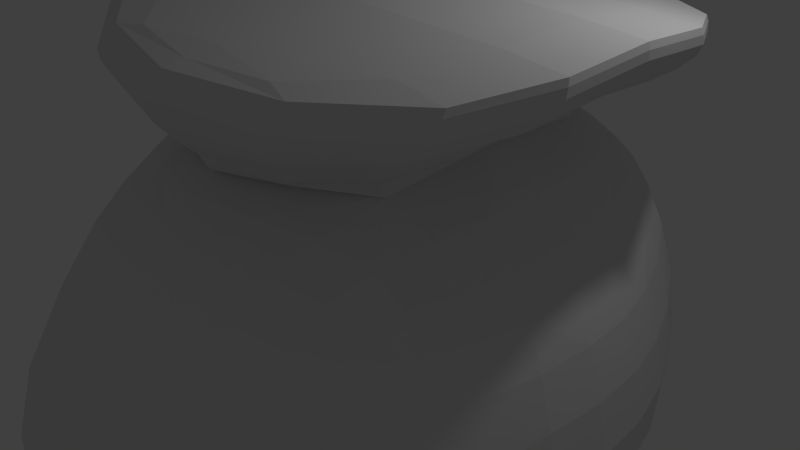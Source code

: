 # Source: Sack.blend  (saved by Blender 2.76.0; exported with 4.5.12 LTS)
import bpy
from mathutils import Matrix  # noqa: F401  (used for matrix-valued properties, if any)

bpy.ops.wm.read_factory_settings(use_empty=True)
scene = bpy.context.scene
scene.name = 'Scene'

# ---- collections
col_collection_1 = bpy.data.collections.new('Collection 1'); scene.collection.children.link(col_collection_1)

# ---- world
world_world = bpy.data.worlds.new('World'); scene.world = world_world
world_world.color = (0.05088, 0.05088, 0.05088)
world_world.use_sun_shadow = False
world_world.sun_shadow_jitter_overblur = 0.0
world_world.cycles.sampling_method = 'MANUAL'
world_world.cycles.sample_map_resolution = 256

# ---- cameras
cam_camera = bpy.data.cameras.new('Camera')
cam_camera.clip_end = 100.0
cam_camera.lens = 35.0
cam_camera.sensor_width = 32.0
cam_camera.sensor_height = 18.0
cam_camera.ortho_scale = 7.314
cam_camera.dof.focus_distance = 0.0
cam_camera.dof.aperture_fstop = 128.0

# ---- lights
light_lamp = bpy.data.lights.new('Lamp', 'POINT')
light_lamp.transmission_factor = 0.0
light_lamp.cutoff_distance = 30.0
light_lamp.energy = 100.0
light_lamp.shadow_buffer_clip_start = 1.001
light_lamp.shadow_soft_size = 0.1
light_lamp.shadow_maximum_resolution = 0.006
light_lamp.use_absolute_resolution = True
light_lamp.cycles.use_multiple_importance_sampling = False

# ---- meshes
me_cube_001 = bpy.data.meshes.new('Cube.001')
me_cube_001.from_pydata([(-0.8051, -0.1693, -0.08471), (-0.6674, -0.5855, -0.09853), (-0.5552, -0.4598, 0.2212), (-0.6571, -0.1571, 0.2107), (-0.8051, 0.1693, -0.08471), (-0.6571, 0.1571, 0.2107), (-0.5561, 0.4378, 0.2457), (-0.6552, 0.4804, -0.003831), (-0.8051, 0.1693, -0.2906), (-0.6836, 0.4798, -0.231), (-0.6083, 0.4342, -0.4474), (-0.6874, 0.1571, -0.5064), (-0.8051, -0.1694, -0.2907), (-0.6874, -0.1703, -0.5184), (-0.6241, -0.5548, -0.5674), (-0.6982, -0.5865, -0.331), (-0.1847, 0.8788, 0.1794), (-0.4624, 0.7463, 0.1285), (-0.411, 0.6539, 0.3888), (-0.1596, 0.7571, 0.4725), (0.144, 0.8788, 0.1794), (0.1351, 0.7571, 0.4543), (0.4046, 0.6625, 0.4076), (0.4533, 0.7571, 0.136), (0.1423, 0.8612, -0.1782), (0.4574, 0.7453, -0.1843), (0.4067, 0.6228, -0.3973), (0.1377, 0.7066, -0.4437), (-0.18, 0.8612, -0.1782), (-0.1495, 0.7064, -0.4628), (-0.4342, 0.6178, -0.4342), (-0.482, 0.7329, -0.1763), (0.7786, 0.1693, 0.08209), (0.671, 0.4891, 0.08672), (0.5915, 0.4479, 0.3512), (0.6799, 0.1605, 0.3303), (0.7786, -0.1693, 0.08209), (0.6917, -0.1525, 0.3303), (0.613, -0.4399, 0.3283), (0.6726, -0.5703, 0.004794), (0.7976, -0.1693, -0.2034), (0.6983, -0.59, -0.2936), (0.6295, -0.5542, -0.5143), (0.7026, -0.1697, -0.4534), (0.7976, 0.1693, -0.2034), (0.7026, 0.1571, -0.4419), (0.614, 0.4342, -0.3963), (0.6859, 0.4851, -0.1911), (0.1724, -0.9331, 0.0776), (0.4685, -0.8222, 0.03232), (0.444, -0.6288, 0.3622), (0.1703, -0.7107, 0.4158), (-0.1726, -0.9331, 0.0776), (-0.1457, -0.7078, 0.4329), (-0.3868, -0.627, 0.3565), (-0.446, -0.8256, 0.02393), (-0.1751, -0.9806, -0.3072), (-0.4805, -0.8628, -0.3083), (-0.449, -0.7712, -0.581), (-0.1547, -0.8628, -0.6106), (0.1748, -0.9806, -0.3072), (0.174, -0.8628, -0.591), (0.4507, -0.7712, -0.5418), (0.4841, -0.8628, -0.3122), (-0.1352, -0.1693, -0.7597), (-0.1357, -0.5924, -0.7749), (-0.4285, -0.5563, -0.7285), (-0.4457, -0.1717, -0.6893), (-0.1352, 0.1693, -0.7597), (-0.4457, 0.1571, -0.6761), (-0.4171, 0.4342, -0.6026), (-0.1325, 0.4798, -0.659), (0.192, 0.1693, -0.7483), (0.1645, 0.4798, -0.6344), (0.4302, 0.4342, -0.542), (0.4912, 0.1571, -0.6306), (0.192, -0.1693, -0.7483), (0.4912, -0.1708, -0.6431), (0.4576, -0.5554, -0.6656), (0.184, -0.5911, -0.7484), (0.2433, -0.2229, 0.6367), (0.2073, -0.5343, 0.5491), (0.5004, -0.4352, 0.4893), (0.5581, -0.1525, 0.5379), (0.238, 0.2266, 0.6459), (0.541, 0.1605, 0.5379), (0.4499, 0.4522, 0.5187), (0.1815, 0.5586, 0.5856), (-0.1958, 0.2266, 0.6422), (-0.1667, 0.5594, 0.6015), (-0.4192, 0.4478, 0.4937), (-0.4684, 0.1571, 0.5244), (-0.1958, -0.2229, 0.6329), (-0.4684, -0.1571, 0.5244), (-0.4095, -0.4342, 0.4784), (-0.159, -0.5334, 0.5624), (0.4907, -0.1705, 0.6613), (-0.4003, -0.1705, 0.6536), (-0.1836, 0.4633, 0.6362), (-0.1801, -0.4557, 0.6082), (0.48, 0.1606, 0.6613), (-0.4003, 0.1606, 0.6536), (0.2531, -0.4557, 0.6121), (0.2452, 0.4633, 0.6403), (0.5215, -0.1811, 0.6911), (-0.3998, -0.1811, 0.6832), (-0.1749, 0.4691, 0.6637), (0.5104, 0.1613, 0.6911), (0.2758, -0.4723, 0.6408), (-0.1721, -0.4723, 0.6369), (-0.3998, 0.1613, 0.6832), (0.2673, 0.4685, 0.6677), (-0.18, -0.4971, 0.6673), (-0.4235, 0.1733, 0.7155), (0.2899, 0.4924, 0.6979), (0.5621, -0.193, 0.724), (-0.4235, -0.193, 0.7155), (-0.1828, 0.4937, 0.6943), (0.5502, 0.1733, 0.724), (0.2992, -0.4971, 0.6715), (0.639, 0.2025, 0.7665), (0.3468, -0.5578, 0.7196), (-0.2084, -0.5578, 0.7354), (-0.4893, 0.2025, 0.799), (0.3357, 0.5512, 0.7454), (0.6527, -0.2223, 0.766), (-0.4893, -0.2223, 0.799), (-0.211, 0.5522, 0.7611), (-0.5365, -0.2516, 0.9051), (-0.2193, 0.6081, 0.8462), (0.7462, 0.2318, 0.8285), (0.4127, -0.6185, 0.7879), (-0.2185, -0.6185, 0.8254), (-0.5365, 0.2318, 0.9051), (0.3982, 0.6075, 0.8098), (0.7618, -0.2516, 0.8275), (0.4412, 0.614, 0.8674), (0.8115, -0.2553, 0.8877), (-0.5069, -0.2553, 0.9665), (-0.184, 0.614, 0.9045), (0.7957, 0.2355, 0.8888), (0.457, -0.6263, 0.8478), (-0.184, -0.6263, 0.886), (-0.5069, 0.2355, 0.9665), (-0.1433, -0.6037, 0.9229), (-0.4519, 0.2247, 1.001), (0.4542, 0.5914, 0.9059), (0.8081, -0.2444, 0.9254), (-0.4519, -0.2444, 1.001), (-0.1433, 0.5914, 0.9414), (0.793, 0.2247, 0.9265), (0.4693, -0.6037, 0.8865), (0.181, 0.2187, 0.9762), (0.1678, 0.5352, 0.9375), (0.1884, -0.2385, 0.9757), (0.1777, -0.55, 0.9245), (-0.7535, -0.3637, -0.09696), (-0.6171, -0.5357, 0.04701), (-0.6192, -0.3124, 0.2038), (-0.7576, -0.1632, 0.03776), (-0.7576, 0.1632, 0.03776), (-0.6192, 0.3049, 0.2106), (-0.613, 0.4613, 0.1153), (-0.7533, 0.3315, -0.06756), (-0.7604, 0.3315, -0.2727), (-0.6618, 0.4598, -0.3419), (-0.6552, 0.3049, -0.4831), (-0.7652, 0.1632, -0.3988), (-0.7652, -0.1662, -0.4016), (-0.6599, -0.3727, -0.5488), (-0.6772, -0.5723, -0.4504), (-0.7613, -0.3743, -0.312), (-0.3463, 0.8331, 0.1638), (-0.434, 0.7108, 0.2725), (-0.3038, 0.7201, 0.4527), (-0.1752, 0.8331, 0.343), (0.1385, 0.8331, 0.3385), (0.2699, 0.7201, 0.4335), (0.429, 0.7201, 0.2908), (0.2953, 0.8331, 0.1653), (0.2936, 0.8178, -0.1767), (0.4314, 0.6901, -0.3067), (0.266, 0.6732, -0.4224), (0.1363, 0.7902, -0.3264), (-0.1639, 0.7895, -0.3309), (-0.303, 0.6719, -0.4555), (-0.4604, 0.6807, -0.3103), (-0.3467, 0.8179, -0.1757), (0.7358, 0.3315, 0.0798), (0.6335, 0.4708, 0.2302), (0.641, 0.3087, 0.3343), (0.7339, 0.164, 0.2193), (0.7369, -0.162, 0.2193), (0.6635, -0.3026, 0.3309), (0.6336, -0.5005, 0.1868), (0.7358, -0.3611, 0.05285), (0.7554, -0.3705, -0.233), (0.6725, -0.5734, -0.4126), (0.6726, -0.3721, -0.4865), (0.7633, -0.1664, -0.3335), (0.7633, 0.1632, -0.3306), (0.668, 0.3049, -0.4219), (0.6575, 0.4612, -0.3037), (0.7548, 0.3315, -0.1973), (0.3328, -0.8922, 0.06217), (0.4443, -0.7198, 0.2277), (0.3219, -0.6796, 0.3934), (0.1665, -0.8176, 0.2801), (-0.1604, -0.8157, 0.2854), (-0.2808, -0.6745, 0.4143), (-0.4095, -0.7248, 0.211), (-0.3273, -0.8932, 0.06001), (-0.339, -0.9364, -0.3043), (-0.4716, -0.827, -0.4508), (-0.3134, -0.827, -0.6031), (-0.1669, -0.9364, -0.4705), (0.1715, -0.9364, -0.4656), (0.3224, -0.827, -0.5688), (0.4689, -0.827, -0.442), (0.3397, -0.9364, -0.3053), (-0.1319, -0.3741, -0.7613), (-0.2923, -0.5764, -0.7631), (-0.4348, -0.3716, -0.7138), (-0.2955, -0.1664, -0.7311), (-0.2955, 0.1632, -0.7282), (-0.43, 0.3049, -0.6452), (-0.285, 0.4598, -0.6428), (-0.1314, 0.3315, -0.7202), (0.1821, 0.3315, -0.7055), (0.298, 0.4598, -0.5969), (0.4674, 0.3049, -0.5959), (0.3477, 0.1632, -0.7026), (0.3477, -0.1652, -0.7045), (0.4766, -0.3719, -0.6645), (0.3289, -0.5748, -0.7144), (0.1865, -0.3709, -0.7435), (0.2356, -0.4209, 0.5991), (0.3785, -0.4746, 0.5347), (0.5391, -0.3028, 0.5217), (0.447, -0.1745, 0.6262), (0.4362, 0.1748, 0.6281), (0.5043, 0.3114, 0.5285), (0.3345, 0.4933, 0.5638), (0.2242, 0.4336, 0.6235), (-0.1857, 0.4334, 0.6232), (-0.3177, 0.492, 0.5762), (-0.4455, 0.3079, 0.5026), (-0.3756, 0.1742, 0.6201), (-0.3756, -0.1754, 0.6182), (-0.4451, -0.3049, 0.5004), (-0.3068, -0.4732, 0.5487), (-0.1829, -0.4207, 0.5987), (-0.8195, 3.353e-08, -0.08167), (-0.6696, 2.98e-08, 0.2193), (-0.8157, 0.1723, -0.1848), (-0.6795, 0.4884, -0.1175), (-0.8195, 1.49e-08, -0.2936), (-0.6999, 0.0, -0.5149), (-0.8157, -0.1723, -0.1848), (-0.6936, -0.5948, -0.2147), (-0.01214, 0.8941, 0.1826), (-0.006068, 0.7705, 0.468), (0.1472, 0.8941, -0.001404), (0.4681, 0.7705, -0.03177), (-0.01075, 0.8757, -0.1813), (0.004627, 0.7189, -0.4581), (-0.1879, 0.8941, -0.001404), (-0.485, 0.7581, -0.02737), (0.7929, 7.451e-09, 0.08512), (0.6972, 0.005368, 0.3305), (0.8034, -0.1723, -0.06444), (0.7021, -0.5978, -0.1594), (0.8119, 3.725e-09, -0.2064), (0.7151, -3.725e-09, -0.4505), (0.8034, 0.1723, -0.06444), (0.6933, 0.497, -0.06046), (-8.087e-05, -0.9463, 0.08171), (0.008025, -0.7209, 0.4287), (-0.1783, -0.9954, -0.1322), (-0.4742, -0.8757, -0.1581), (-0.0001457, -0.9954, -0.3103), (0.01259, -0.8757, -0.6057), (0.178, -0.9954, -0.1322), (0.4886, -0.8757, -0.1616), (-0.1382, 0.0, -0.774), (-0.4543, -3.725e-09, -0.6885), (0.02938, 0.1723, -0.7674), (0.02316, 0.4884, -0.6549), (0.1951, -3.725e-09, -0.7626), (0.4998, -3.725e-09, -0.643), (0.02938, -0.1723, -0.7674), (0.02754, -0.599, -0.7685), (0.245, 0.0009346, 0.658), (0.5584, 0.005368, 0.542), (0.01814, 0.2584, 0.6442), (0.008335, 0.6004, 0.5974), (-0.1988, 0.0009346, 0.6542), (-0.477, 2.608e-08, 0.5369), (0.01946, -0.2527, 0.6303), (0.01775, -0.569, 0.5518), (-0.556, -0.6909, -0.5697), (-0.6023, -0.7602, -0.3277), (-0.553, -0.7298, -0.0337), (-0.4746, -0.5604, 0.2817), (-0.486, -0.4199, 0.3706), (-0.5464, -0.1541, 0.3882), (-0.5464, 0.1541, 0.3882), (-0.4915, 0.4288, 0.3764), (-0.4877, 0.5575, 0.3091), (-0.5514, 0.6224, 0.07282), (-0.5863, 0.6142, -0.1896), (-0.5377, 0.54, -0.4232), (-0.5258, 0.4199, -0.5377), (-0.5787, 0.1541, -0.6024), (-0.5787, -0.1744, -0.6209), (-0.5416, -0.5515, -0.6722), (-0.4035, 0.5682, 0.4668), (-0.1515, 0.6588, 0.5595), (0.1455, 0.6594, 0.5334), (0.404, 0.5741, 0.4842), (0.5181, 0.5712, 0.3778), (0.5864, 0.6381, 0.1045), (0.5958, 0.6295, -0.1898), (0.5306, 0.5432, -0.3819), (0.402, 0.54, -0.4737), (0.1471, 0.6071, -0.5441), (-0.1384, 0.6071, -0.5739), (-0.4157, 0.54, -0.5362), (0.5329, 0.4357, 0.4477), (0.6158, 0.1591, 0.4312), (0.6348, -0.1472, 0.4312), (0.5771, -0.4205, 0.4198), (0.5399, -0.5524, 0.3348), (0.583, -0.723, 0.001836), (0.6069, -0.7602, -0.3223), (0.5557, -0.6909, -0.5271), (0.5617, -0.5512, -0.6059), (0.6128, -0.1728, -0.5578), (0.6128, 0.1541, -0.5408), (0.5419, 0.4199, -0.4737), (0.462, -0.5432, 0.4392), (0.1831, -0.6218, 0.4917), (-0.1403, -0.6205, 0.5141), (-0.383, -0.54, 0.4395), (-0.4298, -0.6909, -0.6865), (-0.1433, -0.7602, -0.7255), (0.1797, -0.7602, -0.6946), (0.4433, -0.6909, -0.6219), (0.2667, -0.4647, 0.6259), (0.508, -0.1768, 0.6756), (0.4972, 0.1595, 0.6756), (0.2585, 0.4642, 0.6534), (-0.1763, 0.4645, 0.6493), (-0.3969, 0.1595, 0.6678), (-0.3969, -0.1768, 0.6678), (-0.1733, -0.4647, 0.622), (0.4252, -0.3246, 0.6349), (0.4942, -0.004945, 0.6754), (-0.4065, -0.004945, 0.6677), (-0.3391, -0.3246, 0.6282), (0.02885, 0.5315, 0.6422), (-0.3393, 0.319, 0.6337), (0.03214, -0.5155, 0.6006), (0.4099, 0.3199, 0.6415), (0.2851, -0.4818, 0.6563), (0.5374, -0.1857, 0.7074), (0.526, 0.1659, 0.7074), (0.2762, 0.4775, 0.6828), (-0.1776, 0.4784, 0.679), (-0.4087, 0.1659, 0.6992), (-0.4087, -0.1857, 0.6992), (-0.1749, -0.4818, 0.6522), (0.4537, -0.3395, 0.664), (0.5251, -0.00989, 0.7057), (-0.4062, -0.00989, 0.6977), (-0.3365, -0.3395, 0.657), (0.04433, 0.5365, 0.6694), (-0.3366, 0.3234, 0.6622), (0.4375, 0.3238, 0.6697), (0.04734, -0.5323, 0.6293), (0.3194, -0.5213, 0.6911), (0.5993, -0.2047, 0.7429), (0.5867, 0.1849, 0.743), (0.3095, 0.516, 0.7174), (-0.1931, 0.5175, 0.7189), (-0.4489, 0.1849, 0.7446), (-0.4489, -0.2047, 0.7446), (-0.1902, -0.5213, 0.6918), (-0.3558, -0.3606, 0.6879), (0.0548, -0.5575, 0.6598), (-0.3559, 0.3442, 0.693), (-0.4304, -0.00989, 0.7311), (0.472, 0.3442, 0.7006), (0.05174, 0.561, 0.6996), (0.4895, -0.3606, 0.6953), (0.5659, -0.00989, 0.7396), (0.3787, -0.5943, 0.7531), (0.7108, -0.2399, 0.794), (0.696, 0.2201, 0.7949), (0.366, 0.5854, 0.7773), (-0.2237, 0.586, 0.8076), (-0.5251, 0.2201, 0.859), (-0.5251, -0.2399, 0.859), (-0.2221, -0.5943, 0.7846), (0.6579, -0.00989, 0.7839), (0.5471, 0.3949, 0.7422), (0.06356, -0.6193, 0.7181), (0.5677, -0.4124, 0.7367), (-0.4119, -0.4124, 0.7647), (-0.4119, 0.3947, 0.7694), (-0.4965, -0.00989, 0.8173), (0.06017, 0.6205, 0.7565), (0.4412, -0.6295, 0.8206), (0.798, -0.2569, 0.8606), (0.7821, 0.2371, 0.8617), (0.4256, 0.6173, 0.8407), (-0.204, 0.6178, 0.8782), (-0.5287, 0.2371, 0.9399), (-0.5287, -0.2569, 0.9399), (-0.2038, -0.6295, 0.859), (-0.5441, -0.00989, 0.9262), (-0.4494, -0.4641, 0.864), (0.08697, 0.676, 0.8297), (-0.4494, 0.4462, 0.8686), (0.7683, -0.00989, 0.8476), (0.6408, 0.4462, 0.8039), (0.0907, -0.6811, 0.7974), (0.6641, -0.4641, 0.7977), (0.4648, -0.6155, 0.8697), (0.8118, -0.2501, 0.9092), (0.7963, 0.2303, 0.9102), (0.4493, 0.6032, 0.8892), (-0.1626, 0.6032, 0.9255), (-0.4787, 0.2303, 0.9863), (-0.4787, -0.2501, 0.9863), (-0.1626, -0.6155, 0.9071), (0.6886, 0.4528, 0.8638), (0.1261, 0.6807, 0.8861), (0.7124, -0.4708, 0.8575), (0.8181, -0.00989, 0.9082), (-0.5146, -0.00989, 0.988), (-0.4185, -0.4708, 0.9249), (-0.4185, 0.4528, 0.9295), (0.13, -0.689, 0.8576), (0.3978, -0.5841, 0.903), (0.6504, -0.24, 0.9448), (0.6374, 0.2202, 0.9457), (0.3842, 0.5712, 0.9209), (-0.05633, 0.5712, 0.947), (-0.2806, 0.2202, 1.0), (-0.2788, -0.24, 1.0), (-0.05388, -0.5841, 0.9299), (-0.3674, -0.4515, 0.9608), (0.1568, -0.6661, 0.8954), (-0.3674, 0.4336, 0.9654), (-0.4592, -0.00989, 1.021), (0.6907, 0.4336, 0.9025), (0.153, 0.6575, 0.9234), (0.7133, -0.4515, 0.8964), (0.8144, -0.00989, 0.945), (0.1727, 0.4122, 0.9474), (0.1878, -0.00989, 0.9953), (0.1844, -0.4307, 0.9435), (-0.7078, -0.3482, 0.02444), (-0.7078, 0.319, 0.05112), (-0.7257, 0.319, -0.3787), (-0.7277, -0.3699, -0.4264), (-0.3276, 0.7903, 0.3221), (0.2818, 0.7903, 0.3202), (0.2764, 0.7523, -0.3156), (-0.3231, 0.7511, -0.3232), (0.6926, 0.3195, 0.2173), (0.6984, -0.3261, 0.2095), (0.7249, -0.3692, -0.3647), (0.7232, 0.319, -0.318), (0.3188, -0.7821, 0.2591), (-0.3033, -0.7809, 0.2615), (-0.3284, -0.8949, -0.4616), (0.3297, -0.8949, -0.4533), (-0.2887, -0.3704, -0.7445), (-0.287, 0.319, -0.6932), (0.3293, 0.319, -0.6626), (0.337, -0.3652, -0.7089), (0.43, -0.334, 0.6009), (0.4082, 0.3394, 0.6092), (-0.3605, 0.3379, 0.6013), (-0.3595, -0.3341, 0.5952), (-0.7713, 3.546e-08, 0.04371), (-0.7671, 0.3375, -0.168), (-0.7788, 7.401e-09, -0.4048), (-0.7675, -0.3745, -0.2019), (-0.01062, 0.8477, 0.346), (0.303, 0.8477, -0.008995), (-0.00533, 0.803, -0.3334), (-0.3564, 0.8477, -0.008109), (0.7488, 0.001342, 0.2231), (0.7603, -0.3744, -0.09721), (0.7769, 2.364e-11, -0.3365), (0.7599, 0.3375, -0.06349), (0.002006, -0.8282, 0.2893), (-0.3413, -0.9505, -0.1387), (0.003038, -0.9505, -0.4732), (0.3447, -0.9505, -0.1395), (-0.3015, -4.56e-09, -0.7419), (0.02782, 0.3375, -0.7247), (0.3536, -4.798e-09, -0.7163), (0.02885, -0.3754, -0.7612), (0.4587, 0.000205, 0.6493), (0.01659, 0.5189, 0.6288), (-0.3916, -0.0006007, 0.6427), (0.01984, -0.4952, 0.5879), (-0.5918, -0.7317, -0.4536), (-0.5056, -0.6447, 0.1377), (-0.5205, -0.2976, 0.373), (-0.5205, 0.2983, 0.3735), (-0.5158, 0.5965, 0.2003), (-0.5723, 0.5805, -0.3107), (-0.5547, 0.2976, -0.5754), (-0.5617, -0.3769, -0.6558), (-0.2935, 0.618, 0.5409), (0.2803, 0.6187, 0.5114), (0.5533, 0.6107, 0.2567), (0.5657, 0.5905, -0.2986), (0.2711, 0.5795, -0.514), (-0.2902, 0.5795, -0.567), (0.5792, 0.3036, 0.4363), (0.6156, -0.2941, 0.4302), (0.5481, -0.6301, 0.1967), (0.5864, -0.7317, -0.4377), (0.5922, -0.3749, -0.5906), (0.5843, 0.2976, -0.5132), (0.3405, -0.5853, 0.4721), (-0.275, -0.5829, 0.5002), (-0.3002, -0.7317, -0.7183), (0.3218, -0.7317, -0.6636), (-0.8302, 2.34e-08, -0.1848), (-0.01214, 0.9096, -0.001404), (0.8179, 4.584e-09, -0.06444), (-0.0001457, -1.01, -0.1322), (0.02938, 0.0, -0.7819), (0.01913, 0.001402, 0.6552), (-0.5902, -0.7713, -0.195), (-0.5572, 2.823e-08, 0.399), (-0.5811, 0.6319, -0.06133), (-0.5895, -5.093e-10, -0.6132), (0.0007948, 0.6787, 0.5497), (0.6067, 0.6487, -0.05372), (0.01542, 0.6179, -0.564), (0.6349, 0.008052, 0.4294), (0.6103, -0.7713, -0.1846), (0.6236, -5.093e-09, -0.5516), (0.01447, -0.6383, 0.5037), (0.02275, -0.7713, -0.7152), (-0.5121, -0.6511, -0.6496), (-0.447, -0.503, 0.3713), (-0.4952, 0.5015, -0.5005), (-0.4616, 0.52, 0.3868), (0.5229, -0.6511, -0.5897), (0.5288, -0.5039, 0.4021), (0.494, 0.5016, -0.4426), (0.4873, 0.5298, 0.4412), (0.4414, -0.3329, 0.6488), (0.4257, 0.3202, 0.655), (-0.3349, 0.3195, 0.6473), (-0.3348, -0.3329, 0.642), (0.5116, -0.008654, 0.6899), (0.0392, 0.5322, 0.6551), (-0.4032, -0.008654, 0.6821), (0.04228, -0.5246, 0.6143), (0.4678, -0.3476, 0.6797), (0.451, 0.3316, 0.6852), (-0.3438, 0.3313, 0.6777), (-0.3437, -0.3476, 0.6725), (0.5411, -0.00989, 0.7224), (0.04744, 0.5457, 0.6845), (-0.4153, -0.00989, 0.7142), (0.05046, -0.542, 0.6447), (0.5219, -0.3813, 0.7134), (0.5032, 0.3644, 0.7187), (-0.3772, 0.3645, 0.7197), (-0.3771, -0.3813, 0.7147), (0.6035, -0.00989, 0.7594), (0.05629, 0.5851, 0.7215), (-0.456, -0.00989, 0.7612), (0.05946, -0.5822, 0.6819), (0.618, -0.4435, 0.7648), (0.5958, 0.4256, 0.7708), (-0.442, 0.4256, 0.825), (-0.442, -0.4435, 0.8204), (0.7168, -0.00989, 0.8133), (0.06866, 0.6546, 0.7952), (-0.5324, -0.00989, 0.8791), (0.07225, -0.6565, 0.7595), (0.6982, -0.4735, 0.8303), (0.6743, 0.4556, 0.8365), (-0.4398, 0.4556, 0.9027), (-0.4398, -0.4735, 0.8981), (0.8046, -0.00989, 0.8812), (0.1083, 0.6849, 0.8604), (-0.5365, -0.00989, 0.9615), (0.1122, -0.6923, 0.8305), (0.7147, -0.4616, 0.8795), (0.6915, 0.4437, 0.8857), (-0.3922, 0.4437, 0.9501), (-0.3922, -0.4616, 0.9455), (0.8183, -0.00989, 0.9292), (0.1409, 0.6695, 0.9071), (-0.4862, -0.00989, 1.007), (0.1447, -0.678, 0.8791), (0.5795, -0.4411, 0.9153), (0.5598, 0.423, 0.9208), (-0.2204, 0.423, 0.9672), (-0.2175, -0.4411, 0.9627), (0.6549, -0.00989, 0.9641), (0.1606, 0.6091, 0.9311), (-0.2843, -0.00989, 1.02), (0.1666, -0.62, 0.9088)], [], [(0, 156, 463, 159), (0, 159, 487, 252), (0, 252, 535, 258), (0, 258, 490, 156), (1, 157, 463, 156), (1, 156, 490, 259), (1, 259, 541, 302), (1, 302, 512, 157), (2, 158, 463, 157), (2, 157, 512, 303), (2, 303, 554, 304), (2, 304, 513, 158), (3, 159, 463, 158), (3, 158, 513, 305), (3, 305, 542, 253), (3, 253, 487, 159), (4, 160, 464, 163), (4, 163, 488, 254), (4, 254, 535, 252), (4, 252, 487, 160), (5, 161, 464, 160), (5, 160, 487, 253), (5, 253, 542, 306), (5, 306, 514, 161), (6, 162, 464, 161), (6, 161, 514, 307), (6, 307, 556, 308), (6, 308, 515, 162), (7, 163, 464, 162), (7, 162, 515, 309), (7, 309, 543, 255), (7, 255, 488, 163), (8, 164, 465, 167), (8, 167, 489, 256), (8, 256, 535, 254), (8, 254, 488, 164), (9, 165, 465, 164), (9, 164, 488, 255), (9, 255, 543, 310), (9, 310, 516, 165), (10, 166, 465, 165), (10, 165, 516, 311), (10, 311, 555, 312), (10, 312, 517, 166), (11, 167, 465, 166), (11, 166, 517, 313), (11, 313, 544, 257), (11, 257, 489, 167), (12, 168, 466, 171), (12, 171, 490, 258), (12, 258, 535, 256), (12, 256, 489, 168), (13, 169, 466, 168), (13, 168, 489, 257), (13, 257, 544, 314), (13, 314, 518, 169), (14, 170, 466, 169), (14, 169, 518, 315), (14, 315, 553, 300), (14, 300, 511, 170), (15, 171, 466, 170), (15, 170, 511, 301), (15, 301, 541, 259), (15, 259, 490, 171), (16, 172, 467, 175), (16, 175, 491, 260), (16, 260, 536, 266), (16, 266, 494, 172), (17, 173, 467, 172), (17, 172, 494, 267), (17, 267, 543, 309), (17, 309, 515, 173), (18, 174, 467, 173), (18, 173, 515, 308), (18, 308, 556, 316), (18, 316, 519, 174), (19, 175, 467, 174), (19, 174, 519, 317), (19, 317, 545, 261), (19, 261, 491, 175), (20, 176, 468, 179), (20, 179, 492, 262), (20, 262, 536, 260), (20, 260, 491, 176), (21, 177, 468, 176), (21, 176, 491, 261), (21, 261, 545, 318), (21, 318, 520, 177), (22, 178, 468, 177), (22, 177, 520, 319), (22, 319, 560, 320), (22, 320, 521, 178), (23, 179, 468, 178), (23, 178, 521, 321), (23, 321, 546, 263), (23, 263, 492, 179), (24, 180, 469, 183), (24, 183, 493, 264), (24, 264, 536, 262), (24, 262, 492, 180), (25, 181, 469, 180), (25, 180, 492, 263), (25, 263, 546, 322), (25, 322, 522, 181), (26, 182, 469, 181), (26, 181, 522, 323), (26, 323, 559, 324), (26, 324, 523, 182), (27, 183, 469, 182), (27, 182, 523, 325), (27, 325, 547, 265), (27, 265, 493, 183), (28, 184, 470, 187), (28, 187, 494, 266), (28, 266, 536, 264), (28, 264, 493, 184), (29, 185, 470, 184), (29, 184, 493, 265), (29, 265, 547, 326), (29, 326, 524, 185), (30, 186, 470, 185), (30, 185, 524, 327), (30, 327, 555, 311), (30, 311, 516, 186), (31, 187, 470, 186), (31, 186, 516, 310), (31, 310, 543, 267), (31, 267, 494, 187), (32, 188, 471, 191), (32, 191, 495, 268), (32, 268, 537, 274), (32, 274, 498, 188), (33, 189, 471, 188), (33, 188, 498, 275), (33, 275, 546, 321), (33, 321, 521, 189), (34, 190, 471, 189), (34, 189, 521, 320), (34, 320, 560, 328), (34, 328, 525, 190), (35, 191, 471, 190), (35, 190, 525, 329), (35, 329, 548, 269), (35, 269, 495, 191), (36, 192, 472, 195), (36, 195, 496, 270), (36, 270, 537, 268), (36, 268, 495, 192), (37, 193, 472, 192), (37, 192, 495, 269), (37, 269, 548, 330), (37, 330, 526, 193), (38, 194, 472, 193), (38, 193, 526, 331), (38, 331, 558, 332), (38, 332, 527, 194), (39, 195, 472, 194), (39, 194, 527, 333), (39, 333, 549, 271), (39, 271, 496, 195), (40, 196, 473, 199), (40, 199, 497, 272), (40, 272, 537, 270), (40, 270, 496, 196), (41, 197, 473, 196), (41, 196, 496, 271), (41, 271, 549, 334), (41, 334, 528, 197), (42, 198, 473, 197), (42, 197, 528, 335), (42, 335, 557, 336), (42, 336, 529, 198), (43, 199, 473, 198), (43, 198, 529, 337), (43, 337, 550, 273), (43, 273, 497, 199), (44, 200, 474, 203), (44, 203, 498, 274), (44, 274, 537, 272), (44, 272, 497, 200), (45, 201, 474, 200), (45, 200, 497, 273), (45, 273, 550, 338), (45, 338, 530, 201), (46, 202, 474, 201), (46, 201, 530, 339), (46, 339, 559, 323), (46, 323, 522, 202), (47, 203, 474, 202), (47, 202, 522, 322), (47, 322, 546, 275), (47, 275, 498, 203), (48, 204, 475, 207), (48, 207, 499, 276), (48, 276, 538, 282), (48, 282, 502, 204), (49, 205, 475, 204), (49, 204, 502, 283), (49, 283, 549, 333), (49, 333, 527, 205), (50, 206, 475, 205), (50, 205, 527, 332), (50, 332, 558, 340), (50, 340, 531, 206), (51, 207, 475, 206), (51, 206, 531, 341), (51, 341, 551, 277), (51, 277, 499, 207), (52, 208, 476, 211), (52, 211, 500, 278), (52, 278, 538, 276), (52, 276, 499, 208), (53, 209, 476, 208), (53, 208, 499, 277), (53, 277, 551, 342), (53, 342, 532, 209), (54, 210, 476, 209), (54, 209, 532, 343), (54, 343, 554, 303), (54, 303, 512, 210), (55, 211, 476, 210), (55, 210, 512, 302), (55, 302, 541, 279), (55, 279, 500, 211), (56, 212, 477, 215), (56, 215, 501, 280), (56, 280, 538, 278), (56, 278, 500, 212), (57, 213, 477, 212), (57, 212, 500, 279), (57, 279, 541, 301), (57, 301, 511, 213), (58, 214, 477, 213), (58, 213, 511, 300), (58, 300, 553, 344), (58, 344, 533, 214), (59, 215, 477, 214), (59, 214, 533, 345), (59, 345, 552, 281), (59, 281, 501, 215), (60, 216, 478, 219), (60, 219, 502, 282), (60, 282, 538, 280), (60, 280, 501, 216), (61, 217, 478, 216), (61, 216, 501, 281), (61, 281, 552, 346), (61, 346, 534, 217), (62, 218, 478, 217), (62, 217, 534, 347), (62, 347, 557, 335), (62, 335, 528, 218), (63, 219, 478, 218), (63, 218, 528, 334), (63, 334, 549, 283), (63, 283, 502, 219), (64, 220, 479, 223), (64, 223, 503, 284), (64, 284, 539, 290), (64, 290, 506, 220), (65, 221, 479, 220), (65, 220, 506, 291), (65, 291, 552, 345), (65, 345, 533, 221), (66, 222, 479, 221), (66, 221, 533, 344), (66, 344, 553, 315), (66, 315, 518, 222), (67, 223, 479, 222), (67, 222, 518, 314), (67, 314, 544, 285), (67, 285, 503, 223), (68, 224, 480, 227), (68, 227, 504, 286), (68, 286, 539, 284), (68, 284, 503, 224), (69, 225, 480, 224), (69, 224, 503, 285), (69, 285, 544, 313), (69, 313, 517, 225), (70, 226, 480, 225), (70, 225, 517, 312), (70, 312, 555, 327), (70, 327, 524, 226), (71, 227, 480, 226), (71, 226, 524, 326), (71, 326, 547, 287), (71, 287, 504, 227), (72, 228, 481, 231), (72, 231, 505, 288), (72, 288, 539, 286), (72, 286, 504, 228), (73, 229, 481, 228), (73, 228, 504, 287), (73, 287, 547, 325), (73, 325, 523, 229), (74, 230, 481, 229), (74, 229, 523, 324), (74, 324, 559, 339), (74, 339, 530, 230), (75, 231, 481, 230), (75, 230, 530, 338), (75, 338, 550, 289), (75, 289, 505, 231), (76, 232, 482, 235), (76, 235, 506, 290), (76, 290, 539, 288), (76, 288, 505, 232), (77, 233, 482, 232), (77, 232, 505, 289), (77, 289, 550, 337), (77, 337, 529, 233), (78, 234, 482, 233), (78, 233, 529, 336), (78, 336, 557, 347), (78, 347, 534, 234), (79, 235, 482, 234), (79, 234, 534, 346), (79, 346, 552, 291), (79, 291, 506, 235), (80, 236, 483, 239), (80, 239, 507, 292), (80, 292, 540, 298), (80, 298, 510, 236), (81, 237, 483, 236), (81, 236, 510, 299), (81, 299, 551, 341), (81, 341, 531, 237), (82, 238, 483, 237), (82, 237, 531, 340), (82, 340, 558, 331), (82, 331, 526, 238), (83, 239, 483, 238), (83, 238, 526, 330), (83, 330, 548, 293), (83, 293, 507, 239), (84, 240, 484, 243), (84, 243, 508, 294), (84, 294, 540, 292), (84, 292, 507, 240), (85, 241, 484, 240), (85, 240, 507, 293), (85, 293, 548, 329), (85, 329, 525, 241), (86, 242, 484, 241), (86, 241, 525, 328), (86, 328, 560, 319), (86, 319, 520, 242), (87, 243, 484, 242), (87, 242, 520, 318), (87, 318, 545, 295), (87, 295, 508, 243), (88, 244, 485, 247), (88, 247, 509, 296), (88, 296, 540, 294), (88, 294, 508, 244), (89, 245, 485, 244), (89, 244, 508, 295), (89, 295, 545, 317), (89, 317, 519, 245), (90, 246, 485, 245), (90, 245, 519, 316), (90, 316, 556, 307), (90, 307, 514, 246), (91, 247, 485, 246), (91, 246, 514, 306), (91, 306, 542, 297), (91, 297, 509, 247), (92, 248, 486, 251), (92, 251, 510, 298), (92, 298, 540, 296), (92, 296, 509, 248), (93, 249, 486, 248), (93, 248, 509, 297), (93, 297, 542, 305), (93, 305, 513, 249), (94, 250, 486, 249), (94, 249, 513, 304), (94, 304, 554, 343), (94, 343, 532, 250), (95, 251, 486, 250), (95, 250, 532, 342), (95, 342, 551, 299), (95, 299, 510, 251), (96, 356, 483, 239), (96, 239, 507, 357), (96, 357, 565, 349), (96, 349, 561, 356), (97, 358, 509, 248), (97, 248, 486, 359), (97, 359, 564, 354), (97, 354, 567, 358), (98, 360, 508, 244), (98, 244, 485, 361), (98, 361, 563, 352), (98, 352, 566, 360), (99, 359, 486, 251), (99, 251, 510, 362), (99, 362, 568, 355), (99, 355, 564, 359), (100, 357, 507, 240), (100, 240, 484, 363), (100, 363, 562, 350), (100, 350, 565, 357), (101, 361, 485, 247), (101, 247, 509, 358), (101, 358, 567, 353), (101, 353, 563, 361), (102, 362, 510, 236), (102, 236, 483, 356), (102, 356, 561, 348), (102, 348, 568, 362), (103, 363, 484, 243), (103, 243, 508, 360), (103, 360, 566, 351), (103, 351, 562, 363), (104, 372, 561, 349), (104, 349, 565, 373), (104, 373, 573, 365), (104, 365, 569, 372), (105, 374, 567, 354), (105, 354, 564, 375), (105, 375, 572, 370), (105, 370, 575, 374), (106, 376, 566, 352), (106, 352, 563, 377), (106, 377, 571, 368), (106, 368, 574, 376), (107, 373, 565, 350), (107, 350, 562, 378), (107, 378, 570, 366), (107, 366, 573, 373), (108, 379, 568, 348), (108, 348, 561, 372), (108, 372, 569, 364), (108, 364, 576, 379), (109, 375, 564, 355), (109, 355, 568, 379), (109, 379, 576, 371), (109, 371, 572, 375), (110, 377, 563, 353), (110, 353, 567, 374), (110, 374, 575, 369), (110, 369, 571, 377), (111, 378, 562, 351), (111, 351, 566, 376), (111, 376, 574, 367), (111, 367, 570, 378), (112, 388, 572, 371), (112, 371, 576, 389), (112, 389, 584, 387), (112, 387, 580, 388), (113, 390, 571, 369), (113, 369, 575, 391), (113, 391, 583, 385), (113, 385, 579, 390), (114, 392, 570, 367), (114, 367, 574, 393), (114, 393, 582, 383), (114, 383, 578, 392), (115, 394, 569, 365), (115, 365, 573, 395), (115, 395, 581, 381), (115, 381, 577, 394), (116, 391, 575, 370), (116, 370, 572, 388), (116, 388, 580, 386), (116, 386, 583, 391), (117, 393, 574, 368), (117, 368, 571, 390), (117, 390, 579, 384), (117, 384, 582, 393), (118, 395, 573, 366), (118, 366, 570, 392), (118, 392, 578, 382), (118, 382, 581, 395), (119, 389, 576, 364), (119, 364, 569, 394), (119, 394, 577, 380), (119, 380, 584, 389), (120, 404, 581, 382), (120, 382, 578, 405), (120, 405, 586, 398), (120, 398, 589, 404), (121, 406, 584, 380), (121, 380, 577, 407), (121, 407, 585, 396), (121, 396, 592, 406), (122, 408, 580, 387), (122, 387, 584, 406), (122, 406, 592, 403), (122, 403, 588, 408), (123, 409, 579, 385), (123, 385, 583, 410), (123, 410, 591, 401), (123, 401, 587, 409), (124, 405, 578, 383), (124, 383, 582, 411), (124, 411, 590, 399), (124, 399, 586, 405), (125, 407, 577, 381), (125, 381, 581, 404), (125, 404, 589, 397), (125, 397, 585, 407), (126, 410, 583, 386), (126, 386, 580, 408), (126, 408, 588, 402), (126, 402, 591, 410), (127, 411, 582, 384), (127, 384, 579, 409), (127, 409, 587, 400), (127, 400, 590, 411), (128, 420, 591, 402), (128, 402, 588, 421), (128, 421, 596, 418), (128, 418, 599, 420), (129, 422, 590, 400), (129, 400, 587, 423), (129, 423, 595, 416), (129, 416, 598, 422), (130, 424, 589, 398), (130, 398, 586, 425), (130, 425, 594, 414), (130, 414, 597, 424), (131, 426, 592, 396), (131, 396, 585, 427), (131, 427, 593, 412), (131, 412, 600, 426), (132, 421, 588, 403), (132, 403, 592, 426), (132, 426, 600, 419), (132, 419, 596, 421), (133, 423, 587, 401), (133, 401, 591, 420), (133, 420, 599, 417), (133, 417, 595, 423), (134, 425, 586, 399), (134, 399, 590, 422), (134, 422, 598, 415), (134, 415, 594, 425), (135, 427, 585, 397), (135, 397, 589, 424), (135, 424, 597, 413), (135, 413, 593, 427), (136, 436, 594, 415), (136, 415, 598, 437), (136, 437, 606, 431), (136, 431, 602, 436), (137, 438, 593, 413), (137, 413, 597, 439), (137, 439, 605, 429), (137, 429, 601, 438), (138, 440, 599, 418), (138, 418, 596, 441), (138, 441, 604, 434), (138, 434, 607, 440), (139, 437, 598, 416), (139, 416, 595, 442), (139, 442, 603, 432), (139, 432, 606, 437), (140, 439, 597, 414), (140, 414, 594, 436), (140, 436, 602, 430), (140, 430, 605, 439), (141, 443, 600, 412), (141, 412, 593, 438), (141, 438, 601, 428), (141, 428, 608, 443), (142, 441, 596, 419), (142, 419, 600, 443), (142, 443, 608, 435), (142, 435, 604, 441), (143, 442, 595, 417), (143, 417, 599, 440), (143, 440, 607, 433), (143, 433, 603, 442), (144, 452, 604, 435), (144, 435, 608, 453), (144, 453, 616, 451), (144, 451, 612, 452), (145, 454, 603, 433), (145, 433, 607, 455), (145, 455, 615, 449), (145, 449, 611, 454), (146, 456, 602, 431), (146, 431, 606, 457), (146, 457, 614, 447), (146, 447, 610, 456), (147, 458, 601, 429), (147, 429, 605, 459), (147, 459, 613, 445), (147, 445, 609, 458), (148, 455, 607, 434), (148, 434, 604, 452), (148, 452, 612, 450), (148, 450, 615, 455), (149, 457, 606, 432), (149, 432, 603, 454), (149, 454, 611, 448), (149, 448, 614, 457), (150, 459, 605, 430), (150, 430, 602, 456), (150, 456, 610, 446), (150, 446, 613, 459), (151, 453, 608, 428), (151, 428, 601, 458), (151, 458, 609, 444), (151, 444, 616, 453), (152, 461, 613, 446), (152, 446, 610, 460), (152, 460, 611, 449), (152, 449, 615, 461), (153, 447, 614, 448), (153, 448, 611, 460), (153, 460, 610, 447), (154, 445, 613, 461), (154, 461, 615, 450), (154, 450, 612, 462), (154, 462, 609, 445), (155, 451, 616, 444), (155, 444, 609, 462), (155, 462, 612, 451)])
_uv = me_cube_001.uv_layers.new(name='UVMap')
_uv.uv.foreach_set('vector', [0.1422, 0.1064, 0.1751, 0.1382, 0.1556, 0.1583, 0.12, 0.1304, 0.1422, 0.1064, 0.12, 0.1304, 0.08448, 0.1037, 0.1097, 0.07391, 0.1422, 0.1064, 0.1097, 0.07391, 0.1322, 0.05355, 0.1612, 0.09063, 0.1422, 0.1064, 0.1612, 0.09063, 0.1926, 0.1249, 0.1751, 0.1382, 0.2068, 0.1711, 0.1841, 0.1904, 0.1556, 0.1583, 0.1751, 0.1382, 0.2068, 0.1711, 0.1751, 0.1382, 0.1926, 0.1249, 0.2216, 0.1569, 0.2068, 0.1711, 0.2216, 0.1569, 0.2406, 0.1828, 0.2214, 0.2004, 0.2068, 0.1711, 0.2214, 0.2004, 0.1955, 0.2222, 0.1841, 0.1904, 0.1539, 0.2178, 0.1264, 0.1943, 0.1556, 0.1583, 0.1841, 0.1904, 0.1539, 0.2178, 0.1841, 0.1904, 0.1955, 0.2222, 0.17, 0.2431, 0.1539, 0.2178, 0.17, 0.2431, 0.1529, 0.2594, 0.134, 0.2503, 0.1539, 0.2178, 0.134, 0.2503, 0.1056, 0.238, 0.1264, 0.1943, 0.09253, 0.1737, 0.12, 0.1304, 0.1556, 0.1583, 0.1264, 0.1943, 0.09253, 0.1737, 0.1264, 0.1943, 0.1056, 0.238, 0.06923, 0.2248, 0.09253, 0.1737, 0.06923, 0.2248, 0.02809, 0.2097, 0.05377, 0.1535, 0.09253, 0.1737, 0.05377, 0.1535, 0.08448, 0.1037, 0.12, 0.1304, 0.04398, 0.7802, 0.04295, 0.7488, 0.08038, 0.7452, 0.08079, 0.7722, 0.04398, 0.7802, 0.08079, 0.7722, 0.08358, 0.7928, 0.04803, 0.8032, 0.04398, 0.7802, 0.04803, 0.8032, 0.004256, 0.8127, 0.0001648, 0.7838, 0.04398, 0.7802, 0.0001648, 0.7838, 0.0001648, 0.746, 0.04295, 0.7488, 0.05015, 0.6999, 0.08651, 0.705, 0.08038, 0.7452, 0.04295, 0.7488, 0.05015, 0.6999, 0.04295, 0.7488, 0.0001648, 0.746, 0.009316, 0.6899, 0.05015, 0.6999, 0.009316, 0.6899, 0.02722, 0.633, 0.06634, 0.6486, 0.05015, 0.6999, 0.06634, 0.6486, 0.1009, 0.6626, 0.08651, 0.705, 0.1196, 0.7019, 0.1156, 0.7313, 0.08038, 0.7452, 0.08651, 0.705, 0.1196, 0.7019, 0.08651, 0.705, 0.1009, 0.6626, 0.1303, 0.6722, 0.1196, 0.7019, 0.1303, 0.6722, 0.1502, 0.6774, 0.1495, 0.6954, 0.1196, 0.7019, 0.1495, 0.6954, 0.149, 0.7179, 0.1156, 0.7313, 0.1149, 0.7563, 0.08079, 0.7722, 0.08038, 0.7452, 0.1156, 0.7313, 0.1149, 0.7563, 0.1156, 0.7313, 0.149, 0.7179, 0.1473, 0.7422, 0.1149, 0.7563, 0.1473, 0.7422, 0.1458, 0.766, 0.1156, 0.7784, 0.1149, 0.7563, 0.1156, 0.7784, 0.08358, 0.7928, 0.08079, 0.7722, 0.05373, 0.827, 0.0872, 0.8135, 0.09362, 0.835, 0.06324, 0.8516, 0.05373, 0.827, 0.06324, 0.8516, 0.02744, 0.8712, 0.01336, 0.8419, 0.05373, 0.827, 0.01336, 0.8419, 0.004256, 0.8127, 0.04803, 0.8032, 0.05373, 0.827, 0.04803, 0.8032, 0.08358, 0.7928, 0.0872, 0.8135, 0.1168, 0.7994, 0.1201, 0.8201, 0.09362, 0.835, 0.0872, 0.8135, 0.1168, 0.7994, 0.0872, 0.8135, 0.08358, 0.7928, 0.1156, 0.7784, 0.1168, 0.7994, 0.1156, 0.7784, 0.1458, 0.766, 0.1447, 0.7881, 0.1168, 0.7994, 0.1447, 0.7881, 0.145, 0.8096, 0.1201, 0.8201, 0.1273, 0.8411, 0.1053, 0.8577, 0.09362, 0.835, 0.1201, 0.8201, 0.1273, 0.8411, 0.1201, 0.8201, 0.145, 0.8096, 0.1481, 0.8308, 0.1273, 0.8411, 0.1481, 0.8308, 0.1522, 0.8471, 0.1405, 0.8598, 0.1273, 0.8411, 0.1405, 0.8598, 0.1233, 0.8789, 0.1053, 0.8577, 0.07882, 0.8776, 0.06324, 0.8516, 0.09362, 0.835, 0.1053, 0.8577, 0.07882, 0.8776, 0.1053, 0.8577, 0.1233, 0.8789, 0.1013, 0.9021, 0.07882, 0.8776, 0.1013, 0.9021, 0.07455, 0.9301, 0.04815, 0.901, 0.07882, 0.8776, 0.04815, 0.901, 0.02744, 0.8712, 0.06324, 0.8516, 0.1821, 0.07522, 0.2076, 0.06152, 0.2322, 0.1013, 0.211, 0.1122, 0.1821, 0.07522, 0.211, 0.1122, 0.1926, 0.1249, 0.1612, 0.09063, 0.1821, 0.07522, 0.1612, 0.09063, 0.1322, 0.05355, 0.1589, 0.03584, 0.1821, 0.07522, 0.1589, 0.03584, 0.1897, 0.02086, 0.2076, 0.06152, 0.2412, 0.05221, 0.259, 0.09453, 0.2322, 0.1013, 0.2076, 0.06152, 0.2412, 0.05221, 0.2076, 0.06152, 0.1897, 0.02086, 0.2274, 0.007704, 0.2412, 0.05221, 0.2274, 0.007704, 0.2713, 0.0001648, 0.2783, 0.0481, 0.2412, 0.05221, 0.2783, 0.0481, 0.2872, 0.09284, 0.259, 0.09453, 0.2712, 0.1252, 0.2524, 0.1332, 0.2322, 0.1013, 0.259, 0.09453, 0.2712, 0.1252, 0.259, 0.09453, 0.2872, 0.09284, 0.2916, 0.1229, 0.2712, 0.1252, 0.2916, 0.1229, 0.2925, 0.1383, 0.2806, 0.1455, 0.2712, 0.1252, 0.2806, 0.1455, 0.2664, 0.1561, 0.2524, 0.1332, 0.236, 0.144, 0.211, 0.1122, 0.2322, 0.1013, 0.2524, 0.1332, 0.236, 0.144, 0.2524, 0.1332, 0.2664, 0.1561, 0.2533, 0.1686, 0.236, 0.144, 0.2533, 0.1686, 0.2406, 0.1828, 0.2216, 0.1569, 0.236, 0.144, 0.2216, 0.1569, 0.1926, 0.1249, 0.211, 0.1122, 0.2222, 0.7305, 0.1968, 0.7315, 0.1987, 0.7058, 0.2241, 0.7043, 0.2222, 0.7305, 0.2241, 0.7043, 0.2505, 0.7055, 0.2483, 0.7317, 0.2222, 0.7305, 0.2483, 0.7317, 0.2461, 0.759, 0.2205, 0.7572, 0.2222, 0.7305, 0.2205, 0.7572, 0.1951, 0.7571, 0.1968, 0.7315, 0.1737, 0.7351, 0.1759, 0.7103, 0.1987, 0.7058, 0.1968, 0.7315, 0.1737, 0.7351, 0.1968, 0.7315, 0.1951, 0.7571, 0.1715, 0.7599, 0.1737, 0.7351, 0.1715, 0.7599, 0.1458, 0.766, 0.1473, 0.7422, 0.1737, 0.7351, 0.1473, 0.7422, 0.149, 0.7179, 0.1759, 0.7103, 0.1759, 0.6874, 0.2, 0.6808, 0.1987, 0.7058, 0.1759, 0.7103, 0.1759, 0.6874, 0.1759, 0.7103, 0.149, 0.7179, 0.1495, 0.6954, 0.1759, 0.6874, 0.1495, 0.6954, 0.1502, 0.6774, 0.1695, 0.6662, 0.1759, 0.6874, 0.1695, 0.6662, 0.1957, 0.6564, 0.2, 0.6808, 0.226, 0.6792, 0.2241, 0.7043, 0.1987, 0.7058, 0.2, 0.6808, 0.226, 0.6792, 0.2, 0.6808, 0.1957, 0.6564, 0.225, 0.6547, 0.226, 0.6792, 0.225, 0.6547, 0.2556, 0.6581, 0.2528, 0.6816, 0.226, 0.6792, 0.2528, 0.6816, 0.2505, 0.7055, 0.2241, 0.7043, 0.272, 0.7343, 0.2745, 0.7083, 0.299, 0.7128, 0.2962, 0.7387, 0.272, 0.7343, 0.2962, 0.7387, 0.2932, 0.7654, 0.2694, 0.7612, 0.272, 0.7343, 0.2694, 0.7612, 0.2461, 0.759, 0.2483, 0.7317, 0.272, 0.7343, 0.2483, 0.7317, 0.2505, 0.7055, 0.2745, 0.7083, 0.2779, 0.6848, 0.3032, 0.6896, 0.299, 0.7128, 0.2745, 0.7083, 0.2779, 0.6848, 0.2745, 0.7083, 0.2505, 0.7055, 0.2528, 0.6816, 0.2779, 0.6848, 0.2528, 0.6816, 0.2556, 0.6581, 0.2853, 0.6615, 0.2779, 0.6848, 0.2853, 0.6615, 0.3145, 0.6669, 0.3032, 0.6896, 0.3299, 0.6964, 0.3261, 0.72, 0.299, 0.7128, 0.3032, 0.6896, 0.3299, 0.6964, 0.3032, 0.6896, 0.3145, 0.6669, 0.3411, 0.676, 0.3299, 0.6964, 0.3411, 0.676, 0.3598, 0.6868, 0.3575, 0.7031, 0.3299, 0.6964, 0.3575, 0.7031, 0.3551, 0.728, 0.3261, 0.72, 0.3233, 0.7467, 0.2962, 0.7387, 0.299, 0.7128, 0.3261, 0.72, 0.3233, 0.7467, 0.3261, 0.72, 0.3551, 0.728, 0.3522, 0.756, 0.3233, 0.7467, 0.3522, 0.756, 0.3481, 0.7825, 0.3201, 0.7732, 0.3233, 0.7467, 0.3201, 0.7732, 0.2932, 0.7654, 0.2962, 0.7387, 0.2665, 0.7875, 0.2896, 0.7908, 0.2864, 0.8142, 0.2642, 0.8119, 0.2665, 0.7875, 0.2642, 0.8119, 0.2428, 0.8104, 0.244, 0.7855, 0.2665, 0.7875, 0.244, 0.7855, 0.2461, 0.759, 0.2694, 0.7612, 0.2665, 0.7875, 0.2694, 0.7612, 0.2932, 0.7654, 0.2896, 0.7908, 0.3162, 0.7967, 0.3124, 0.8178, 0.2864, 0.8142, 0.2896, 0.7908, 0.3162, 0.7967, 0.2896, 0.7908, 0.2932, 0.7654, 0.3201, 0.7732, 0.3162, 0.7967, 0.3201, 0.7732, 0.3481, 0.7825, 0.3437, 0.8047, 0.3162, 0.7967, 0.3437, 0.8047, 0.3391, 0.8239, 0.3124, 0.8178, 0.3099, 0.8365, 0.285, 0.8353, 0.2864, 0.8142, 0.3124, 0.8178, 0.3099, 0.8365, 0.3124, 0.8178, 0.3391, 0.8239, 0.3347, 0.8408, 0.3099, 0.8365, 0.3347, 0.8408, 0.3299, 0.8546, 0.3113, 0.8556, 0.3099, 0.8365, 0.3113, 0.8556, 0.2866, 0.8572, 0.285, 0.8353, 0.2635, 0.8342, 0.2642, 0.8119, 0.2864, 0.8142, 0.285, 0.8353, 0.2635, 0.8342, 0.285, 0.8353, 0.2866, 0.8572, 0.2644, 0.8573, 0.2635, 0.8342, 0.2644, 0.8573, 0.2421, 0.8571, 0.2423, 0.8334, 0.2635, 0.8342, 0.2423, 0.8334, 0.2428, 0.8104, 0.2642, 0.8119, 0.2194, 0.7834, 0.2188, 0.8085, 0.1939, 0.8069, 0.1942, 0.7821, 0.2194, 0.7834, 0.1942, 0.7821, 0.1951, 0.7571, 0.2205, 0.7572, 0.2194, 0.7834, 0.2205, 0.7572, 0.2461, 0.759, 0.244, 0.7855, 0.2194, 0.7834, 0.244, 0.7855, 0.2428, 0.8104, 0.2188, 0.8085, 0.2181, 0.8327, 0.1931, 0.8313, 0.1939, 0.8069, 0.2188, 0.8085, 0.2181, 0.8327, 0.2188, 0.8085, 0.2428, 0.8104, 0.2423, 0.8334, 0.2181, 0.8327, 0.2423, 0.8334, 0.2421, 0.8571, 0.2165, 0.8567, 0.2181, 0.8327, 0.2165, 0.8567, 0.1909, 0.8548, 0.1931, 0.8313, 0.1699, 0.8293, 0.1697, 0.8062, 0.1939, 0.8069, 0.1931, 0.8313, 0.1699, 0.8293, 0.1931, 0.8313, 0.1909, 0.8548, 0.1684, 0.851, 0.1699, 0.8293, 0.1684, 0.851, 0.1522, 0.8471, 0.1481, 0.8308, 0.1699, 0.8293, 0.1481, 0.8308, 0.145, 0.8096, 0.1697, 0.8062, 0.17, 0.7833, 0.1942, 0.7821, 0.1939, 0.8069, 0.1697, 0.8062, 0.17, 0.7833, 0.1697, 0.8062, 0.145, 0.8096, 0.1447, 0.7881, 0.17, 0.7833, 0.1447, 0.7881, 0.1458, 0.766, 0.1715, 0.7599, 0.17, 0.7833, 0.1715, 0.7599, 0.1951, 0.7571, 0.1942, 0.7821, 0.4544, 0.778, 0.4165, 0.771, 0.4203, 0.7394, 0.4586, 0.7425, 0.4544, 0.778, 0.4586, 0.7425, 0.5018, 0.7445, 0.4985, 0.7851, 0.4544, 0.778, 0.4985, 0.7851, 0.4889, 0.827, 0.4455, 0.8126, 0.4544, 0.778, 0.4455, 0.8126, 0.4096, 0.801, 0.4165, 0.771, 0.3826, 0.7635, 0.3859, 0.7343, 0.4203, 0.7394, 0.4165, 0.771, 0.3826, 0.7635, 0.4165, 0.771, 0.4096, 0.801, 0.3773, 0.7911, 0.3826, 0.7635, 0.3773, 0.7911, 0.3481, 0.7825, 0.3522, 0.756, 0.3826, 0.7635, 0.3522, 0.756, 0.3551, 0.728, 0.3859, 0.7343, 0.3869, 0.7073, 0.4202, 0.7099, 0.4203, 0.7394, 0.3859, 0.7343, 0.3869, 0.7073, 0.3859, 0.7343, 0.3551, 0.728, 0.3575, 0.7031, 0.3869, 0.7073, 0.3575, 0.7031, 0.3598, 0.6868, 0.3823, 0.6827, 0.3869, 0.7073, 0.3823, 0.6827, 0.4156, 0.6814, 0.4202, 0.7099, 0.4581, 0.7111, 0.4586, 0.7425, 0.4203, 0.7394, 0.4202, 0.7099, 0.4581, 0.7111, 0.4202, 0.7099, 0.4156, 0.6814, 0.4541, 0.6798, 0.4581, 0.7111, 0.4541, 0.6798, 0.4967, 0.6768, 0.5008, 0.7105, 0.4581, 0.7111, 0.5008, 0.7105, 0.5018, 0.7445, 0.4586, 0.7425, 0.4571, 0.403, 0.4339, 0.4321, 0.4038, 0.4033, 0.4223, 0.3709, 0.4571, 0.403, 0.4223, 0.3709, 0.4383, 0.342, 0.4771, 0.3708, 0.4571, 0.403, 0.4771, 0.3708, 0.5201, 0.3938, 0.4947, 0.4316, 0.4571, 0.403, 0.4947, 0.4316, 0.4664, 0.464, 0.4339, 0.4321, 0.4123, 0.4552, 0.3853, 0.4276, 0.4038, 0.4033, 0.4339, 0.4321, 0.4123, 0.4552, 0.4339, 0.4321, 0.4664, 0.464, 0.4414, 0.4884, 0.4123, 0.4552, 0.4414, 0.4884, 0.4151, 0.5102, 0.3886, 0.4755, 0.4123, 0.4552, 0.3886, 0.4755, 0.3645, 0.4451, 0.3853, 0.4276, 0.3615, 0.4033, 0.3756, 0.3733, 0.4038, 0.4033, 0.3853, 0.4276, 0.3615, 0.4033, 0.3853, 0.4276, 0.3645, 0.4451, 0.3457, 0.4196, 0.3615, 0.4033, 0.3457, 0.4196, 0.3331, 0.4015, 0.3395, 0.3848, 0.3615, 0.4033, 0.3395, 0.3848, 0.3506, 0.3555, 0.3756, 0.3733, 0.3914, 0.3379, 0.4223, 0.3709, 0.4038, 0.4033, 0.3756, 0.3733, 0.3914, 0.3379, 0.3756, 0.3733, 0.3506, 0.3555, 0.3664, 0.3202, 0.3914, 0.3379, 0.3664, 0.3202, 0.3796, 0.2931, 0.4048, 0.3113, 0.3914, 0.3379, 0.4048, 0.3113, 0.4383, 0.342, 0.4223, 0.3709, 0.4924, 0.3393, 0.4506, 0.3162, 0.4576, 0.2893, 0.5022, 0.3068, 0.4924, 0.3393, 0.5022, 0.3068, 0.5464, 0.3158, 0.5367, 0.3543, 0.4924, 0.3393, 0.5367, 0.3543, 0.5201, 0.3938, 0.4771, 0.3708, 0.4924, 0.3393, 0.4771, 0.3708, 0.4383, 0.342, 0.4506, 0.3162, 0.4149, 0.2911, 0.422, 0.2722, 0.4576, 0.2893, 0.4506, 0.3162, 0.4149, 0.2911, 0.4506, 0.3162, 0.4383, 0.342, 0.4048, 0.3113, 0.4149, 0.2911, 0.4048, 0.3113, 0.3796, 0.2931, 0.3893, 0.2758, 0.4149, 0.2911, 0.3893, 0.2758, 0.397, 0.2606, 0.422, 0.2722, 0.4261, 0.2545, 0.4593, 0.2625, 0.4576, 0.2893, 0.422, 0.2722, 0.4261, 0.2545, 0.422, 0.2722, 0.397, 0.2606, 0.4034, 0.2475, 0.4261, 0.2545, 0.4034, 0.2475, 0.408, 0.2366, 0.4246, 0.2361, 0.4261, 0.2545, 0.4246, 0.2361, 0.4566, 0.2365, 0.4593, 0.2625, 0.505, 0.2731, 0.5022, 0.3068, 0.4576, 0.2893, 0.4593, 0.2625, 0.505, 0.2731, 0.4593, 0.2625, 0.4566, 0.2365, 0.5028, 0.2385, 0.505, 0.2731, 0.5028, 0.2385, 0.5509, 0.2369, 0.5515, 0.2779, 0.505, 0.2731, 0.5515, 0.2779, 0.5464, 0.3158, 0.5022, 0.3068, 0.4341, 0.8433, 0.4196, 0.8702, 0.3907, 0.8505, 0.4012, 0.8272, 0.4341, 0.8433, 0.4012, 0.8272, 0.4096, 0.801, 0.4455, 0.8126, 0.4341, 0.8433, 0.4455, 0.8126, 0.4889, 0.827, 0.4727, 0.8636, 0.4341, 0.8433, 0.4727, 0.8636, 0.4527, 0.8947, 0.4196, 0.8702, 0.4019, 0.8934, 0.3777, 0.8708, 0.3907, 0.8505, 0.4196, 0.8702, 0.4019, 0.8934, 0.4196, 0.8702, 0.4527, 0.8947, 0.4297, 0.9209, 0.4019, 0.8934, 0.4297, 0.9209, 0.4024, 0.9441, 0.3794, 0.9141, 0.4019, 0.8934, 0.3794, 0.9141, 0.3595, 0.8886, 0.3777, 0.8708, 0.3564, 0.8529, 0.3646, 0.8351, 0.3907, 0.8505, 0.3777, 0.8708, 0.3564, 0.8529, 0.3777, 0.8708, 0.3595, 0.8886, 0.3428, 0.8677, 0.3564, 0.8529, 0.3428, 0.8677, 0.3299, 0.8546, 0.3347, 0.8408, 0.3564, 0.8529, 0.3347, 0.8408, 0.3391, 0.8239, 0.3646, 0.8351, 0.3713, 0.8145, 0.4012, 0.8272, 0.3907, 0.8505, 0.3646, 0.8351, 0.3713, 0.8145, 0.3646, 0.8351, 0.3391, 0.8239, 0.3437, 0.8047, 0.3713, 0.8145, 0.3437, 0.8047, 0.3481, 0.7825, 0.3773, 0.7911, 0.3713, 0.8145, 0.3773, 0.7911, 0.4096, 0.801, 0.4012, 0.8272, 0.3009, 0.2881, 0.3222, 0.3006, 0.3044, 0.3328, 0.2804, 0.3194, 0.3009, 0.2881, 0.2804, 0.3194, 0.257, 0.303, 0.2803, 0.2732, 0.3009, 0.2881, 0.2803, 0.2732, 0.2994, 0.2489, 0.3184, 0.2631, 0.3009, 0.2881, 0.3184, 0.2631, 0.3379, 0.2753, 0.3222, 0.3006, 0.3438, 0.3104, 0.3274, 0.3439, 0.3044, 0.3328, 0.3222, 0.3006, 0.3438, 0.3104, 0.3222, 0.3006, 0.3379, 0.2753, 0.3582, 0.2846, 0.3438, 0.3104, 0.3582, 0.2846, 0.3796, 0.2931, 0.3664, 0.3202, 0.3438, 0.3104, 0.3664, 0.3202, 0.3506, 0.3555, 0.3274, 0.3439, 0.3168, 0.373, 0.292, 0.362, 0.3044, 0.3328, 0.3274, 0.3439, 0.3168, 0.373, 0.3274, 0.3439, 0.3506, 0.3555, 0.3395, 0.3848, 0.3168, 0.373, 0.3395, 0.3848, 0.3331, 0.4015, 0.3146, 0.3975, 0.3168, 0.373, 0.3146, 0.3975, 0.287, 0.3878, 0.292, 0.362, 0.2644, 0.3474, 0.2804, 0.3194, 0.3044, 0.3328, 0.292, 0.362, 0.2644, 0.3474, 0.292, 0.362, 0.287, 0.3878, 0.2549, 0.3705, 0.2644, 0.3474, 0.2549, 0.3705, 0.2236, 0.3488, 0.2374, 0.3293, 0.2644, 0.3474, 0.2374, 0.3293, 0.257, 0.303, 0.2804, 0.3194, 0.2611, 0.2565, 0.2355, 0.2848, 0.2184, 0.2654, 0.245, 0.2391, 0.2611, 0.2565, 0.245, 0.2391, 0.2652, 0.2182, 0.2813, 0.2338, 0.2611, 0.2565, 0.2813, 0.2338, 0.2994, 0.2489, 0.2803, 0.2732, 0.2611, 0.2565, 0.2803, 0.2732, 0.257, 0.303, 0.2355, 0.2848, 0.2131, 0.3106, 0.1937, 0.2906, 0.2184, 0.2654, 0.2355, 0.2848, 0.2131, 0.3106, 0.2355, 0.2848, 0.257, 0.303, 0.2374, 0.3293, 0.2131, 0.3106, 0.2374, 0.3293, 0.2236, 0.3488, 0.1954, 0.3284, 0.2131, 0.3106, 0.1954, 0.3284, 0.1729, 0.3067, 0.1937, 0.2906, 0.1811, 0.2678, 0.2064, 0.2459, 0.2184, 0.2654, 0.1937, 0.2906, 0.1811, 0.2678, 0.1937, 0.2906, 0.1729, 0.3067, 0.1591, 0.2809, 0.1811, 0.2678, 0.1591, 0.2809, 0.1529, 0.2594, 0.17, 0.2431, 0.1811, 0.2678, 0.17, 0.2431, 0.1955, 0.2222, 0.2064, 0.2459, 0.2327, 0.2218, 0.245, 0.2391, 0.2184, 0.2654, 0.2064, 0.2459, 0.2327, 0.2218, 0.2064, 0.2459, 0.1955, 0.2222, 0.2214, 0.2004, 0.2327, 0.2218, 0.2214, 0.2004, 0.2406, 0.1828, 0.2521, 0.2021, 0.2327, 0.2218, 0.2521, 0.2021, 0.2652, 0.2182, 0.245, 0.2391, 0.2962, 0.2166, 0.2798, 0.2021, 0.2941, 0.1866, 0.3105, 0.2004, 0.2962, 0.2166, 0.3105, 0.2004, 0.3274, 0.2139, 0.3138, 0.2306, 0.2962, 0.2166, 0.3138, 0.2306, 0.2994, 0.2489, 0.2813, 0.2338, 0.2962, 0.2166, 0.2813, 0.2338, 0.2652, 0.2182, 0.2798, 0.2021, 0.2656, 0.1867, 0.279, 0.1725, 0.2941, 0.1866, 0.2798, 0.2021, 0.2656, 0.1867, 0.2798, 0.2021, 0.2652, 0.2182, 0.2521, 0.2021, 0.2656, 0.1867, 0.2521, 0.2021, 0.2406, 0.1828, 0.2533, 0.1686, 0.2656, 0.1867, 0.2533, 0.1686, 0.2664, 0.1561, 0.279, 0.1725, 0.2926, 0.1592, 0.3078, 0.1714, 0.2941, 0.1866, 0.279, 0.1725, 0.2926, 0.1592, 0.279, 0.1725, 0.2664, 0.1561, 0.2806, 0.1455, 0.2926, 0.1592, 0.2806, 0.1455, 0.2925, 0.1383, 0.3043, 0.1454, 0.2926, 0.1592, 0.3043, 0.1454, 0.32, 0.1559, 0.3078, 0.1714, 0.3239, 0.1851, 0.3105, 0.2004, 0.2941, 0.1866, 0.3078, 0.1714, 0.3239, 0.1851, 0.3078, 0.1714, 0.32, 0.1559, 0.3367, 0.1693, 0.3239, 0.1851, 0.3367, 0.1693, 0.3537, 0.1843, 0.3403, 0.1993, 0.3239, 0.1851, 0.3403, 0.1993, 0.3274, 0.2139, 0.3105, 0.2004, 0.3317, 0.2444, 0.3442, 0.2273, 0.3611, 0.2401, 0.35, 0.2569, 0.3317, 0.2444, 0.35, 0.2569, 0.3379, 0.2753, 0.3184, 0.2631, 0.3317, 0.2444, 0.3184, 0.2631, 0.2994, 0.2489, 0.3138, 0.2306, 0.3317, 0.2444, 0.3138, 0.2306, 0.3274, 0.2139, 0.3442, 0.2273, 0.3564, 0.213, 0.3721, 0.2262, 0.3611, 0.2401, 0.3442, 0.2273, 0.3564, 0.213, 0.3442, 0.2273, 0.3274, 0.2139, 0.3403, 0.1993, 0.3564, 0.213, 0.3403, 0.1993, 0.3537, 0.1843, 0.3701, 0.1988, 0.3564, 0.213, 0.3701, 0.1988, 0.3851, 0.2131, 0.3721, 0.2262, 0.3871, 0.2383, 0.3784, 0.2514, 0.3611, 0.2401, 0.3721, 0.2262, 0.3871, 0.2383, 0.3721, 0.2262, 0.3851, 0.2131, 0.3984, 0.2268, 0.3871, 0.2383, 0.3984, 0.2268, 0.408, 0.2366, 0.4034, 0.2475, 0.3871, 0.2383, 0.4034, 0.2475, 0.397, 0.2606, 0.3784, 0.2514, 0.369, 0.267, 0.35, 0.2569, 0.3611, 0.2401, 0.3784, 0.2514, 0.369, 0.267, 0.3784, 0.2514, 0.397, 0.2606, 0.3893, 0.2758, 0.369, 0.267, 0.3893, 0.2758, 0.3796, 0.2931, 0.3582, 0.2846, 0.369, 0.267, 0.3582, 0.2846, 0.3379, 0.2753, 0.35, 0.2569, 0.3942, 0.07211, 0.3718, 0.1144, 0.3431, 0.1006, 0.3554, 0.05516, 0.3942, 0.07211, 0.3554, 0.05516, 0.3679, 0.008923, 0.4171, 0.0278, 0.3942, 0.07211, 0.4171, 0.0278, 0.4631, 0.05742, 0.4295, 0.09709, 0.3942, 0.07211, 0.4295, 0.09709, 0.3983, 0.1335, 0.3718, 0.1144, 0.3513, 0.1482, 0.3305, 0.1351, 0.3431, 0.1006, 0.3718, 0.1144, 0.3513, 0.1482, 0.3718, 0.1144, 0.3983, 0.1335, 0.3714, 0.1643, 0.3513, 0.1482, 0.3714, 0.1643, 0.3537, 0.1843, 0.3367, 0.1693, 0.3513, 0.1482, 0.3367, 0.1693, 0.32, 0.1559, 0.3305, 0.1351, 0.3106, 0.126, 0.3143, 0.09382, 0.3431, 0.1006, 0.3305, 0.1351, 0.3106, 0.126, 0.3305, 0.1351, 0.32, 0.1559, 0.3043, 0.1454, 0.3106, 0.126, 0.3043, 0.1454, 0.2925, 0.1383, 0.2916, 0.1229, 0.3106, 0.126, 0.2916, 0.1229, 0.2872, 0.09284, 0.3143, 0.09382, 0.3161, 0.04844, 0.3554, 0.05516, 0.3431, 0.1006, 0.3143, 0.09382, 0.3161, 0.04844, 0.3143, 0.09382, 0.2872, 0.09284, 0.2783, 0.0481, 0.3161, 0.04844, 0.2783, 0.0481, 0.2713, 0.0001648, 0.3185, 0.0001648, 0.3161, 0.04844, 0.3185, 0.0001648, 0.3679, 0.008923, 0.3554, 0.05516, 0.2003, 0.9496, 0.1632, 0.939, 0.1766, 0.9065, 0.2082, 0.9136, 0.2003, 0.9496, 0.2082, 0.9136, 0.2405, 0.9165, 0.2389, 0.954, 0.2003, 0.9496, 0.2389, 0.954, 0.2369, 0.9998, 0.1897, 0.9925, 0.2003, 0.9496, 0.1897, 0.9925, 0.146, 0.9773, 0.1632, 0.939, 0.1297, 0.923, 0.1478, 0.8951, 0.1766, 0.9065, 0.1632, 0.939, 0.1297, 0.923, 0.1632, 0.939, 0.146, 0.9773, 0.1072, 0.956, 0.1297, 0.923, 0.1072, 0.956, 0.07455, 0.9301, 0.1013, 0.9021, 0.1297, 0.923, 0.1013, 0.9021, 0.1233, 0.8789, 0.1478, 0.8951, 0.1609, 0.8719, 0.1856, 0.879, 0.1766, 0.9065, 0.1478, 0.8951, 0.1609, 0.8719, 0.1478, 0.8951, 0.1233, 0.8789, 0.1405, 0.8598, 0.1609, 0.8719, 0.1405, 0.8598, 0.1522, 0.8471, 0.1684, 0.851, 0.1609, 0.8719, 0.1684, 0.851, 0.1909, 0.8548, 0.1856, 0.879, 0.2133, 0.8831, 0.2082, 0.9136, 0.1766, 0.9065, 0.1856, 0.879, 0.2133, 0.8831, 0.1856, 0.879, 0.1909, 0.8548, 0.2165, 0.8567, 0.2133, 0.8831, 0.2165, 0.8567, 0.2421, 0.8571, 0.2415, 0.8845, 0.2133, 0.8831, 0.2415, 0.8845, 0.2405, 0.9165, 0.2082, 0.9136, 0.2775, 0.9529, 0.2722, 0.9163, 0.3033, 0.912, 0.3148, 0.9456, 0.2775, 0.9529, 0.3148, 0.9456, 0.3284, 0.9849, 0.2841, 0.9964, 0.2775, 0.9529, 0.2841, 0.9964, 0.2369, 0.9998, 0.2389, 0.954, 0.2775, 0.9529, 0.2389, 0.954, 0.2405, 0.9165, 0.2722, 0.9163, 0.2676, 0.8847, 0.2933, 0.8827, 0.3033, 0.912, 0.2722, 0.9163, 0.2676, 0.8847, 0.2722, 0.9163, 0.2405, 0.9165, 0.2415, 0.8845, 0.2676, 0.8847, 0.2415, 0.8845, 0.2421, 0.8571, 0.2644, 0.8573, 0.2676, 0.8847, 0.2644, 0.8573, 0.2866, 0.8572, 0.2933, 0.8827, 0.32, 0.8775, 0.3336, 0.9027, 0.3033, 0.912, 0.2933, 0.8827, 0.32, 0.8775, 0.2933, 0.8827, 0.2866, 0.8572, 0.3113, 0.8556, 0.32, 0.8775, 0.3113, 0.8556, 0.3299, 0.8546, 0.3428, 0.8677, 0.32, 0.8775, 0.3428, 0.8677, 0.3595, 0.8886, 0.3336, 0.9027, 0.3496, 0.9322, 0.3148, 0.9456, 0.3033, 0.912, 0.3336, 0.9027, 0.3496, 0.9322, 0.3336, 0.9027, 0.3595, 0.8886, 0.3794, 0.9141, 0.3496, 0.9322, 0.3794, 0.9141, 0.4024, 0.9441, 0.3686, 0.9666, 0.3496, 0.9322, 0.3686, 0.9666, 0.3284, 0.9849, 0.3148, 0.9456, 0.4596, 0.1278, 0.4828, 0.1632, 0.44, 0.182, 0.4216, 0.1562, 0.4596, 0.1278, 0.4216, 0.1562, 0.3983, 0.1335, 0.4295, 0.09709, 0.4596, 0.1278, 0.4295, 0.09709, 0.4631, 0.05742, 0.4995, 0.09782, 0.4596, 0.1278, 0.4995, 0.09782, 0.526, 0.143, 0.4828, 0.1632, 0.4959, 0.2013, 0.4506, 0.2098, 0.44, 0.182, 0.4828, 0.1632, 0.4959, 0.2013, 0.4828, 0.1632, 0.526, 0.143, 0.5429, 0.1907, 0.4959, 0.2013, 0.5429, 0.1907, 0.5509, 0.2369, 0.5028, 0.2385, 0.4959, 0.2013, 0.5028, 0.2385, 0.4566, 0.2365, 0.4506, 0.2098, 0.4183, 0.2179, 0.4058, 0.1993, 0.44, 0.182, 0.4506, 0.2098, 0.4183, 0.2179, 0.4506, 0.2098, 0.4566, 0.2365, 0.4246, 0.2361, 0.4183, 0.2179, 0.4246, 0.2361, 0.408, 0.2366, 0.3984, 0.2268, 0.4183, 0.2179, 0.3984, 0.2268, 0.3851, 0.2131, 0.4058, 0.1993, 0.3899, 0.1813, 0.4216, 0.1562, 0.44, 0.182, 0.4058, 0.1993, 0.3899, 0.1813, 0.4058, 0.1993, 0.3851, 0.2131, 0.3701, 0.1988, 0.3899, 0.1813, 0.3701, 0.1988, 0.3537, 0.1843, 0.3714, 0.1643, 0.3899, 0.1813, 0.3714, 0.1643, 0.3983, 0.1335, 0.4216, 0.1562, 0.6271, 0.04517, 0.5891, 0.02855, 0.6225, 0.0001648, 0.654, 0.01152, 0.6271, 0.04517, 0.654, 0.01152, 0.6877, 0.02518, 0.6688, 0.06485, 0.6271, 0.04517, 0.6688, 0.06485, 0.6487, 0.1067, 0.6015, 0.08385, 0.6271, 0.04517, 0.6015, 0.08385, 0.5559, 0.06185, 0.5891, 0.02855, 0.2492, 0.3956, 0.2885, 0.4194, 0.2976, 0.4639, 0.2441, 0.4302, 0.2492, 0.3956, 0.2441, 0.4302, 0.1983, 0.3833, 0.2116, 0.3653, 0.2492, 0.3956, 0.2116, 0.3653, 0.2236, 0.3488, 0.2549, 0.3705, 0.2492, 0.3956, 0.2549, 0.3705, 0.287, 0.3878, 0.2885, 0.4194, 0.3216, 0.4254, 0.3366, 0.4581, 0.2976, 0.4639, 0.2885, 0.4194, 0.3216, 0.4254, 0.2885, 0.4194, 0.287, 0.3878, 0.3146, 0.3975, 0.3216, 0.4254, 0.3146, 0.3975, 0.3331, 0.4015, 0.3457, 0.4196, 0.3216, 0.4254, 0.3457, 0.4196, 0.3645, 0.4451, 0.3366, 0.4581, 0.3574, 0.4943, 0.3178, 0.5086, 0.2976, 0.4639, 0.3366, 0.4581, 0.3574, 0.4943, 0.3366, 0.4581, 0.3645, 0.4451, 0.3886, 0.4755, 0.3574, 0.4943, 0.3886, 0.4755, 0.4151, 0.5102, 0.3818, 0.5331, 0.3574, 0.4943, 0.3818, 0.5331, 0.3436, 0.5552, 0.3178, 0.5086, 0.71, 0.08631, 0.7184, 0.04489, 0.7467, 0.06473, 0.7473, 0.1074, 0.71, 0.08631, 0.7473, 0.1074, 0.7444, 0.1535, 0.6962, 0.1298, 0.71, 0.08631, 0.6962, 0.1298, 0.6487, 0.1067, 0.6688, 0.06485, 0.71, 0.08631, 0.6688, 0.06485, 0.6877, 0.02518, 0.7184, 0.04489, 0.446, 0.6451, 0.4044, 0.653, 0.3824, 0.6244, 0.4296, 0.6084, 0.446, 0.6451, 0.4296, 0.6084, 0.4807, 0.5944, 0.4903, 0.6371, 0.446, 0.6451, 0.4903, 0.6371, 0.4967, 0.6768, 0.4541, 0.6798, 0.446, 0.6451, 0.4541, 0.6798, 0.4156, 0.6814, 0.4044, 0.653, 0.3675, 0.6618, 0.3403, 0.6458, 0.3824, 0.6244, 0.4044, 0.653, 0.3675, 0.6618, 0.4044, 0.653, 0.4156, 0.6814, 0.3823, 0.6827, 0.3675, 0.6618, 0.3823, 0.6827, 0.3598, 0.6868, 0.3411, 0.676, 0.3675, 0.6618, 0.3411, 0.676, 0.3145, 0.6669, 0.3403, 0.6458, 0.3003, 0.6395, 0.3241, 0.6123, 0.3824, 0.6244, 0.3403, 0.6458, 0.3003, 0.6395, 0.3403, 0.6458, 0.3145, 0.6669, 0.2853, 0.6615, 0.3003, 0.6395, 0.2853, 0.6615, 0.2556, 0.6581, 0.2585, 0.6381, 0.3003, 0.6395, 0.2585, 0.6381, 0.2622, 0.6158, 0.3241, 0.6123, 0.6712, 0.1666, 0.7106, 0.1834, 0.6773, 0.2079, 0.6455, 0.1956, 0.6712, 0.1666, 0.6455, 0.1956, 0.6116, 0.1825, 0.6292, 0.147, 0.6712, 0.1666, 0.6292, 0.147, 0.6487, 0.1067, 0.6962, 0.1298, 0.6712, 0.1666, 0.6962, 0.1298, 0.7444, 0.1535, 0.7106, 0.1834, 0.2176, 0.6323, 0.1787, 0.6329, 0.1465, 0.6049, 0.2037, 0.602, 0.2176, 0.6323, 0.2037, 0.602, 0.2622, 0.6158, 0.2585, 0.6381, 0.2176, 0.6323, 0.2585, 0.6381, 0.2556, 0.6581, 0.225, 0.6547, 0.2176, 0.6323, 0.225, 0.6547, 0.1957, 0.6564, 0.1787, 0.6329, 0.1501, 0.6478, 0.1197, 0.6302, 0.1465, 0.6049, 0.1787, 0.6329, 0.1501, 0.6478, 0.1787, 0.6329, 0.1957, 0.6564, 0.1695, 0.6662, 0.1501, 0.6478, 0.1695, 0.6662, 0.1502, 0.6774, 0.1303, 0.6722, 0.1501, 0.6478, 0.1303, 0.6722, 0.1009, 0.6626, 0.1197, 0.6302, 0.08373, 0.6103, 0.1057, 0.5795, 0.1465, 0.6049, 0.1197, 0.6302, 0.08373, 0.6103, 0.1197, 0.6302, 0.1009, 0.6626, 0.06634, 0.6486, 0.08373, 0.6103, 0.06634, 0.6486, 0.02722, 0.633, 0.04437, 0.591, 0.08373, 0.6103, 0.04437, 0.591, 0.06085, 0.5556, 0.1057, 0.5795, 0.5879, 0.1263, 0.5802, 0.1639, 0.5518, 0.1467, 0.5518, 0.1062, 0.5879, 0.1263, 0.5518, 0.1062, 0.5559, 0.06185, 0.6015, 0.08385, 0.5879, 0.1263, 0.6015, 0.08385, 0.6487, 0.1067, 0.6292, 0.147, 0.5879, 0.1263, 0.6292, 0.147, 0.6116, 0.1825, 0.5802, 0.1639, 0.05581, 0.2667, 0.09701, 0.276, 0.09983, 0.3137, 0.05172, 0.3056, 0.05581, 0.2667, 0.05172, 0.3056, 0.0001648, 0.293, 0.01197, 0.254, 0.05581, 0.2667, 0.01197, 0.254, 0.02809, 0.2097, 0.06923, 0.2248, 0.05581, 0.2667, 0.06923, 0.2248, 0.1056, 0.238, 0.09701, 0.276, 0.1318, 0.2824, 0.1437, 0.3132, 0.09983, 0.3137, 0.09701, 0.276, 0.1318, 0.2824, 0.09701, 0.276, 0.1056, 0.238, 0.134, 0.2503, 0.1318, 0.2824, 0.134, 0.2503, 0.1529, 0.2594, 0.1591, 0.2809, 0.1318, 0.2824, 0.1591, 0.2809, 0.1729, 0.3067, 0.1437, 0.3132, 0.1742, 0.34, 0.1436, 0.3533, 0.09983, 0.3137, 0.1437, 0.3132, 0.1742, 0.34, 0.1437, 0.3132, 0.1729, 0.3067, 0.1954, 0.3284, 0.1742, 0.34, 0.1954, 0.3284, 0.2236, 0.3488, 0.2116, 0.3653, 0.1742, 0.34, 0.2116, 0.3653, 0.1983, 0.3833, 0.1436, 0.3533, 0.548, 0.6374, 0.5223, 0.6898, 0.5097, 0.6905, 0.5299, 0.6322, 0.548, 0.6374, 0.5299, 0.6322, 0.5779, 0.5819, 0.5859, 0.5969, 0.548, 0.6374, 0.5859, 0.5969, 0.5892, 0.6036, 0.5541, 0.6419, 0.548, 0.6374, 0.5541, 0.6419, 0.5299, 0.6901, 0.5223, 0.6898, 0.7366, 0.9491, 0.8113, 0.9168, 0.8223, 0.9292, 0.734, 0.9705, 0.7366, 0.9491, 0.734, 0.9705, 0.6453, 0.9705, 0.6507, 0.9508, 0.7366, 0.9491, 0.6507, 0.9508, 0.6497, 0.9423, 0.7328, 0.9427, 0.7366, 0.9491, 0.7328, 0.9427, 0.8058, 0.9117, 0.8113, 0.9168, 0.8734, 0.6851, 0.8197, 0.6268, 0.8274, 0.6255, 0.8864, 0.6858, 0.8734, 0.6851, 0.8864, 0.6858, 0.9292, 0.775, 0.9067, 0.7769, 0.8734, 0.6851, 0.9067, 0.7769, 0.8988, 0.7754, 0.8675, 0.6856, 0.8734, 0.6851, 0.8675, 0.6856, 0.8145, 0.628, 0.8197, 0.6268, 0.5756, 0.8977, 0.6507, 0.9508, 0.6453, 0.9705, 0.572, 0.9113, 0.5756, 0.8977, 0.572, 0.9113, 0.5287, 0.8389, 0.5342, 0.831, 0.5756, 0.8977, 0.5342, 0.831, 0.5379, 0.8258, 0.5776, 0.8911, 0.5756, 0.8977, 0.5776, 0.8911, 0.6497, 0.9423, 0.6507, 0.9508, 0.6361, 0.5734, 0.5859, 0.5969, 0.5779, 0.5819, 0.6412, 0.5556, 0.6361, 0.5734, 0.6412, 0.5556, 0.7027, 0.556, 0.6946, 0.5663, 0.6361, 0.5734, 0.6946, 0.5663, 0.691, 0.5718, 0.636, 0.5805, 0.6361, 0.5734, 0.636, 0.5805, 0.5892, 0.6036, 0.5859, 0.5969, 0.8711, 0.8595, 0.9067, 0.7769, 0.9292, 0.775, 0.8931, 0.8612, 0.8711, 0.8595, 0.8931, 0.8612, 0.8223, 0.9292, 0.8113, 0.9168, 0.8711, 0.8595, 0.8113, 0.9168, 0.8058, 0.9117, 0.8647, 0.8561, 0.8711, 0.8595, 0.8647, 0.8561, 0.8988, 0.7754, 0.9067, 0.7769, 0.516, 0.7603, 0.5342, 0.831, 0.5287, 0.8389, 0.5022, 0.7634, 0.516, 0.7603, 0.5022, 0.7634, 0.5097, 0.6905, 0.5223, 0.6898, 0.516, 0.7603, 0.5223, 0.6898, 0.5299, 0.6901, 0.5215, 0.7569, 0.516, 0.7603, 0.5215, 0.7569, 0.5379, 0.8258, 0.5342, 0.831, 0.7612, 0.5867, 0.6946, 0.5663, 0.7027, 0.556, 0.7696, 0.5758, 0.7612, 0.5867, 0.7696, 0.5758, 0.8274, 0.6255, 0.8197, 0.6268, 0.7612, 0.5867, 0.8197, 0.6268, 0.8145, 0.628, 0.7564, 0.5892, 0.7612, 0.5867, 0.7564, 0.5892, 0.691, 0.5718, 0.6946, 0.5663, 0.5593, 0.6453, 0.5361, 0.6908, 0.5299, 0.6901, 0.5541, 0.6419, 0.5593, 0.6453, 0.5541, 0.6419, 0.5892, 0.6036, 0.5926, 0.6089, 0.5593, 0.6453, 0.5926, 0.6089, 0.5964, 0.6142, 0.5647, 0.6488, 0.5593, 0.6453, 0.5647, 0.6488, 0.5424, 0.6916, 0.5361, 0.6908, 0.7305, 0.9355, 0.8013, 0.9059, 0.8058, 0.9117, 0.7328, 0.9427, 0.7305, 0.9355, 0.7328, 0.9427, 0.6497, 0.9423, 0.6509, 0.9346, 0.7305, 0.9355, 0.6509, 0.9346, 0.6531, 0.9266, 0.7285, 0.9274, 0.7305, 0.9355, 0.7285, 0.9274, 0.7969, 0.899, 0.8013, 0.9059, 0.8619, 0.6872, 0.8102, 0.6305, 0.8145, 0.628, 0.8675, 0.6856, 0.8619, 0.6872, 0.8675, 0.6856, 0.8988, 0.7754, 0.8913, 0.7743, 0.8619, 0.6872, 0.8913, 0.7743, 0.8825, 0.773, 0.8559, 0.6895, 0.8619, 0.6872, 0.8559, 0.6895, 0.8059, 0.6338, 0.8102, 0.6305, 0.637, 0.5865, 0.5926, 0.6089, 0.5892, 0.6036, 0.636, 0.5805, 0.637, 0.5865, 0.636, 0.5805, 0.691, 0.5718, 0.6893, 0.5775, 0.637, 0.5865, 0.6893, 0.5775, 0.6883, 0.5838, 0.6387, 0.5926, 0.637, 0.5865, 0.6387, 0.5926, 0.5964, 0.6142, 0.5926, 0.6089, 0.5268, 0.7548, 0.5422, 0.8223, 0.5379, 0.8258, 0.5215, 0.7569, 0.5268, 0.7548, 0.5215, 0.7569, 0.5299, 0.6901, 0.5361, 0.6908, 0.5268, 0.7548, 0.5361, 0.6908, 0.5424, 0.6916, 0.5323, 0.753, 0.5268, 0.7548, 0.5323, 0.753, 0.5469, 0.8193, 0.5422, 0.8223, 0.5811, 0.886, 0.6509, 0.9346, 0.6497, 0.9423, 0.5776, 0.8911, 0.5811, 0.886, 0.5776, 0.8911, 0.5379, 0.8258, 0.5422, 0.8223, 0.5811, 0.886, 0.5422, 0.8223, 0.5469, 0.8193, 0.5854, 0.8813, 0.5811, 0.886, 0.5854, 0.8813, 0.6531, 0.9266, 0.6509, 0.9346, 0.8584, 0.8519, 0.8913, 0.7743, 0.8988, 0.7754, 0.8647, 0.8561, 0.8584, 0.8519, 0.8647, 0.8561, 0.8058, 0.9117, 0.8013, 0.9059, 0.8584, 0.8519, 0.8013, 0.9059, 0.7969, 0.899, 0.8517, 0.8467, 0.8584, 0.8519, 0.8517, 0.8467, 0.8825, 0.773, 0.8913, 0.7743, 0.7529, 0.593, 0.6893, 0.5775, 0.691, 0.5718, 0.7564, 0.5892, 0.7529, 0.593, 0.7564, 0.5892, 0.8145, 0.628, 0.8102, 0.6305, 0.7529, 0.593, 0.8102, 0.6305, 0.8059, 0.6338, 0.7497, 0.5976, 0.7529, 0.593, 0.7497, 0.5976, 0.6883, 0.5838, 0.6893, 0.5775, 0.5902, 0.8759, 0.6552, 0.9175, 0.6531, 0.9266, 0.5854, 0.8813, 0.5902, 0.8759, 0.5854, 0.8813, 0.5469, 0.8193, 0.5521, 0.8157, 0.5902, 0.8759, 0.5521, 0.8157, 0.5597, 0.811, 0.5975, 0.8682, 0.5902, 0.8759, 0.5975, 0.8682, 0.6587, 0.9034, 0.6552, 0.9175, 0.8443, 0.8405, 0.8725, 0.7711, 0.8825, 0.773, 0.8517, 0.8467, 0.8443, 0.8405, 0.8517, 0.8467, 0.7969, 0.899, 0.7918, 0.8913, 0.8443, 0.8405, 0.7918, 0.8913, 0.7838, 0.8789, 0.8324, 0.8312, 0.8443, 0.8405, 0.8324, 0.8312, 0.8577, 0.7689, 0.8725, 0.7711, 0.7459, 0.6031, 0.6874, 0.5915, 0.6883, 0.5838, 0.7497, 0.5976, 0.7459, 0.6031, 0.7497, 0.5976, 0.8059, 0.6338, 0.8009, 0.6375, 0.7459, 0.6031, 0.8009, 0.6375, 0.7943, 0.6432, 0.7411, 0.6107, 0.7459, 0.6031, 0.7411, 0.6107, 0.6866, 0.6013, 0.6874, 0.5915, 0.571, 0.6532, 0.55, 0.6928, 0.5424, 0.6916, 0.5647, 0.6488, 0.571, 0.6532, 0.5647, 0.6488, 0.5964, 0.6142, 0.6009, 0.6205, 0.571, 0.6532, 0.6009, 0.6205, 0.6066, 0.6284, 0.5788, 0.6589, 0.571, 0.6532, 0.5788, 0.6589, 0.5595, 0.6948, 0.55, 0.6928, 0.7259, 0.9184, 0.7918, 0.8913, 0.7969, 0.899, 0.7285, 0.9274, 0.7259, 0.9184, 0.7285, 0.9274, 0.6531, 0.9266, 0.6552, 0.9175, 0.7259, 0.9184, 0.6552, 0.9175, 0.6587, 0.9034, 0.7223, 0.9044, 0.7259, 0.9184, 0.7223, 0.9044, 0.7838, 0.8789, 0.7918, 0.8913, 0.8488, 0.6921, 0.8009, 0.6375, 0.8059, 0.6338, 0.8559, 0.6895, 0.8488, 0.6921, 0.8559, 0.6895, 0.8825, 0.773, 0.8725, 0.7711, 0.8488, 0.6921, 0.8725, 0.7711, 0.8577, 0.7689, 0.8385, 0.6964, 0.8488, 0.6921, 0.8385, 0.6964, 0.7943, 0.6432, 0.8009, 0.6375, 0.641, 0.6001, 0.6009, 0.6205, 0.5964, 0.6142, 0.6387, 0.5926, 0.641, 0.6001, 0.6387, 0.5926, 0.6883, 0.5838, 0.6874, 0.5915, 0.641, 0.6001, 0.6874, 0.5915, 0.6866, 0.6013, 0.6441, 0.6095, 0.641, 0.6001, 0.6441, 0.6095, 0.6066, 0.6284, 0.6009, 0.6205, 0.5388, 0.7508, 0.5521, 0.8157, 0.5469, 0.8193, 0.5323, 0.753, 0.5388, 0.7508, 0.5323, 0.753, 0.5424, 0.6916, 0.55, 0.6928, 0.5388, 0.7508, 0.55, 0.6928, 0.5595, 0.6948, 0.5476, 0.7483, 0.5388, 0.7508, 0.5476, 0.7483, 0.5597, 0.811, 0.5521, 0.8157, 0.6481, 0.6208, 0.6135, 0.6381, 0.6066, 0.6284, 0.6441, 0.6095, 0.6481, 0.6208, 0.6441, 0.6095, 0.6866, 0.6013, 0.6861, 0.6132, 0.6481, 0.6208, 0.6861, 0.6132, 0.6852, 0.6239, 0.6516, 0.6314, 0.6481, 0.6208, 0.6516, 0.6314, 0.62, 0.6472, 0.6135, 0.6381, 0.5592, 0.7458, 0.5705, 0.8052, 0.5597, 0.811, 0.5476, 0.7483, 0.5592, 0.7458, 0.5476, 0.7483, 0.5595, 0.6948, 0.5708, 0.6979, 0.5592, 0.7458, 0.5708, 0.6979, 0.5809, 0.7001, 0.57, 0.7429, 0.5592, 0.7458, 0.57, 0.7429, 0.5806, 0.7988, 0.5705, 0.8052, 0.6086, 0.8568, 0.6638, 0.8845, 0.6587, 0.9034, 0.5975, 0.8682, 0.6086, 0.8568, 0.5975, 0.8682, 0.5597, 0.811, 0.5705, 0.8052, 0.6086, 0.8568, 0.5705, 0.8052, 0.5806, 0.7988, 0.6175, 0.8463, 0.6086, 0.8568, 0.6175, 0.8463, 0.6673, 0.8682, 0.6638, 0.8845, 0.8144, 0.8185, 0.8362, 0.7662, 0.8577, 0.7689, 0.8324, 0.8312, 0.8144, 0.8185, 0.8324, 0.8312, 0.7838, 0.8789, 0.7716, 0.8602, 0.8144, 0.8185, 0.7716, 0.8602, 0.7611, 0.8445, 0.7996, 0.8079, 0.8144, 0.8185, 0.7996, 0.8079, 0.8188, 0.7634, 0.8362, 0.7662, 0.7356, 0.6207, 0.6861, 0.6132, 0.6866, 0.6013, 0.7411, 0.6107, 0.7356, 0.6207, 0.7411, 0.6107, 0.7943, 0.6432, 0.7858, 0.6514, 0.7356, 0.6207, 0.7858, 0.6514, 0.7773, 0.6582, 0.73, 0.6297, 0.7356, 0.6207, 0.73, 0.6297, 0.6852, 0.6239, 0.6861, 0.6132, 0.5881, 0.666, 0.5708, 0.6979, 0.5595, 0.6948, 0.5788, 0.6589, 0.5881, 0.666, 0.5788, 0.6589, 0.6066, 0.6284, 0.6135, 0.6381, 0.5881, 0.666, 0.6135, 0.6381, 0.62, 0.6472, 0.5967, 0.6723, 0.5881, 0.666, 0.5967, 0.6723, 0.5809, 0.7001, 0.5708, 0.6979, 0.7176, 0.8829, 0.7716, 0.8602, 0.7838, 0.8789, 0.7223, 0.9044, 0.7176, 0.8829, 0.7223, 0.9044, 0.6587, 0.9034, 0.6638, 0.8845, 0.7176, 0.8829, 0.6638, 0.8845, 0.6673, 0.8682, 0.7135, 0.8659, 0.7176, 0.8829, 0.7135, 0.8659, 0.7611, 0.8445, 0.7716, 0.8602, 0.8247, 0.7027, 0.7858, 0.6514, 0.7943, 0.6432, 0.8385, 0.6964, 0.8247, 0.7027, 0.8385, 0.6964, 0.8577, 0.7689, 0.8362, 0.7662, 0.8247, 0.7027, 0.8362, 0.7662, 0.8188, 0.7634, 0.8121, 0.7071, 0.8247, 0.7027, 0.8121, 0.7071, 0.7773, 0.6582, 0.7858, 0.6514, 0.7106, 0.8562, 0.755, 0.8354, 0.7611, 0.8445, 0.7135, 0.8659, 0.7106, 0.8562, 0.7135, 0.8659, 0.6673, 0.8682, 0.668, 0.8587, 0.7106, 0.8562, 0.668, 0.8587, 0.668, 0.8521, 0.7086, 0.8496, 0.7106, 0.8562, 0.7086, 0.8496, 0.7506, 0.829, 0.755, 0.8354, 0.8029, 0.7081, 0.7698, 0.6618, 0.7773, 0.6582, 0.8121, 0.7071, 0.8029, 0.7081, 0.8121, 0.7071, 0.8188, 0.7634, 0.8093, 0.7605, 0.8029, 0.7081, 0.8093, 0.7605, 0.8028, 0.758, 0.7958, 0.7078, 0.8029, 0.7081, 0.7958, 0.7078, 0.7635, 0.6639, 0.7698, 0.6618, 0.6538, 0.6396, 0.6254, 0.6547, 0.62, 0.6472, 0.6516, 0.6314, 0.6538, 0.6396, 0.6516, 0.6314, 0.6852, 0.6239, 0.6836, 0.6321, 0.6538, 0.6396, 0.6836, 0.6321, 0.682, 0.6379, 0.655, 0.6456, 0.6538, 0.6396, 0.655, 0.6456, 0.6293, 0.6601, 0.6254, 0.6547, 0.5783, 0.7395, 0.5873, 0.7923, 0.5806, 0.7988, 0.57, 0.7429, 0.5783, 0.7395, 0.57, 0.7429, 0.5809, 0.7001, 0.5887, 0.7008, 0.5783, 0.7395, 0.5887, 0.7008, 0.5943, 0.701, 0.5843, 0.7366, 0.5783, 0.7395, 0.5843, 0.7366, 0.5919, 0.7868, 0.5873, 0.7923, 0.622, 0.8377, 0.668, 0.8587, 0.6673, 0.8682, 0.6175, 0.8463, 0.622, 0.8377, 0.6175, 0.8463, 0.5806, 0.7988, 0.5873, 0.7923, 0.622, 0.8377, 0.5873, 0.7923, 0.5919, 0.7868, 0.6243, 0.8309, 0.622, 0.8377, 0.6243, 0.8309, 0.668, 0.8521, 0.668, 0.8587, 0.7913, 0.8014, 0.8093, 0.7605, 0.8188, 0.7634, 0.7996, 0.8079, 0.7913, 0.8014, 0.7996, 0.8079, 0.7611, 0.8445, 0.755, 0.8354, 0.7913, 0.8014, 0.755, 0.8354, 0.7506, 0.829, 0.7858, 0.797, 0.7913, 0.8014, 0.7858, 0.797, 0.8028, 0.758, 0.8093, 0.7605, 0.7245, 0.6361, 0.6836, 0.6321, 0.6852, 0.6239, 0.73, 0.6297, 0.7245, 0.6361, 0.73, 0.6297, 0.7773, 0.6582, 0.7698, 0.6618, 0.7245, 0.6361, 0.7698, 0.6618, 0.7635, 0.6639, 0.72, 0.6407, 0.7245, 0.6361, 0.72, 0.6407, 0.682, 0.6379, 0.6836, 0.6321, 0.6037, 0.6769, 0.5887, 0.7008, 0.5809, 0.7001, 0.5967, 0.6723, 0.6037, 0.6769, 0.5967, 0.6723, 0.62, 0.6472, 0.6254, 0.6547, 0.6037, 0.6769, 0.6254, 0.6547, 0.6293, 0.6601, 0.6087, 0.6798, 0.6037, 0.6769, 0.6087, 0.6798, 0.5943, 0.701, 0.5887, 0.7008, 0.717, 0.644, 0.681, 0.6414, 0.682, 0.6379, 0.72, 0.6407, 0.717, 0.644, 0.72, 0.6407, 0.7635, 0.6639, 0.7587, 0.6657, 0.717, 0.644, 0.7587, 0.6657, 0.7547, 0.6674, 0.7148, 0.6467, 0.717, 0.644, 0.7148, 0.6467, 0.6802, 0.6441, 0.681, 0.6414, 0.6117, 0.6813, 0.5977, 0.701, 0.5943, 0.701, 0.6087, 0.6798, 0.6117, 0.6813, 0.6087, 0.6798, 0.6293, 0.6601, 0.6314, 0.6631, 0.6117, 0.6813, 0.6314, 0.6631, 0.6329, 0.665, 0.6138, 0.6822, 0.6117, 0.6813, 0.6138, 0.6822, 0.6003, 0.7011, 0.5977, 0.701, 0.7071, 0.8436, 0.7468, 0.8234, 0.7506, 0.829, 0.7086, 0.8496, 0.7071, 0.8436, 0.7086, 0.8496, 0.668, 0.8521, 0.668, 0.8463, 0.7071, 0.8436, 0.668, 0.8463, 0.6681, 0.8406, 0.7058, 0.8376, 0.7071, 0.8436, 0.7058, 0.8376, 0.7432, 0.8181, 0.7468, 0.8234, 0.7899, 0.7076, 0.7587, 0.6657, 0.7635, 0.6639, 0.7958, 0.7078, 0.7899, 0.7076, 0.7958, 0.7078, 0.8028, 0.758, 0.7971, 0.7559, 0.7899, 0.7076, 0.7971, 0.7559, 0.7915, 0.754, 0.7843, 0.7074, 0.7899, 0.7076, 0.7843, 0.7074, 0.7547, 0.6674, 0.7587, 0.6657, 0.6555, 0.6491, 0.6314, 0.6631, 0.6293, 0.6601, 0.655, 0.6456, 0.6555, 0.6491, 0.655, 0.6456, 0.682, 0.6379, 0.681, 0.6414, 0.6555, 0.6491, 0.681, 0.6414, 0.6802, 0.6441, 0.6557, 0.6516, 0.6555, 0.6491, 0.6557, 0.6516, 0.6329, 0.665, 0.6314, 0.6631, 0.5883, 0.7347, 0.5953, 0.7827, 0.5919, 0.7868, 0.5843, 0.7366, 0.5883, 0.7347, 0.5843, 0.7366, 0.5943, 0.701, 0.5977, 0.701, 0.5883, 0.7347, 0.5977, 0.701, 0.6003, 0.7011, 0.5916, 0.7335, 0.5883, 0.7347, 0.5916, 0.7335, 0.5983, 0.7794, 0.5953, 0.7827, 0.626, 0.8253, 0.668, 0.8463, 0.668, 0.8521, 0.6243, 0.8309, 0.626, 0.8253, 0.6243, 0.8309, 0.5919, 0.7868, 0.5953, 0.7827, 0.626, 0.8253, 0.5953, 0.7827, 0.5983, 0.7794, 0.6277, 0.8201, 0.626, 0.8253, 0.6277, 0.8201, 0.6681, 0.8406, 0.668, 0.8463, 0.7805, 0.7933, 0.7971, 0.7559, 0.8028, 0.758, 0.7858, 0.797, 0.7805, 0.7933, 0.7858, 0.797, 0.7506, 0.829, 0.7468, 0.8234, 0.7805, 0.7933, 0.7468, 0.8234, 0.7432, 0.8181, 0.7753, 0.7898, 0.7805, 0.7933, 0.7753, 0.7898, 0.7915, 0.754, 0.7971, 0.7559, 0.629, 0.8158, 0.6682, 0.8356, 0.6681, 0.8406, 0.6277, 0.8201, 0.629, 0.8158, 0.6277, 0.8201, 0.5983, 0.7794, 0.6007, 0.7767, 0.629, 0.8158, 0.6007, 0.7767, 0.6069, 0.7727, 0.6262, 0.8012, 0.629, 0.8158, 0.6262, 0.8012, 0.6586, 0.8141, 0.6682, 0.8356, 0.7708, 0.7869, 0.7866, 0.7523, 0.7915, 0.754, 0.7753, 0.7898, 0.7708, 0.7869, 0.7753, 0.7898, 0.7432, 0.8181, 0.7401, 0.8136, 0.7708, 0.7869, 0.7401, 0.8136, 0.723, 0.7891, 0.7513, 0.7655, 0.7708, 0.7869, 0.7513, 0.7655, 0.7688, 0.7362, 0.7866, 0.7523, 0.713, 0.6489, 0.6796, 0.6462, 0.6802, 0.6441, 0.7148, 0.6467, 0.713, 0.6489, 0.7148, 0.6467, 0.7547, 0.6674, 0.7513, 0.6688, 0.713, 0.6489, 0.7513, 0.6688, 0.7458, 0.6736, 0.7183, 0.6573, 0.713, 0.6489, 0.7183, 0.6573, 0.6897, 0.6569, 0.6796, 0.6462, 0.6155, 0.6828, 0.6024, 0.7012, 0.6003, 0.7011, 0.6138, 0.6822, 0.6155, 0.6828, 0.6138, 0.6822, 0.6329, 0.665, 0.634, 0.6665, 0.6155, 0.6828, 0.634, 0.6665, 0.6452, 0.6812, 0.6253, 0.6966, 0.6155, 0.6828, 0.6253, 0.6966, 0.6088, 0.7138, 0.6024, 0.7012, 0.7046, 0.8325, 0.7401, 0.8136, 0.7432, 0.8181, 0.7058, 0.8376, 0.7046, 0.8325, 0.7058, 0.8376, 0.6681, 0.8406, 0.6682, 0.8356, 0.7046, 0.8325, 0.6682, 0.8356, 0.6586, 0.8141, 0.6913, 0.8074, 0.7046, 0.8325, 0.6913, 0.8074, 0.723, 0.7891, 0.7401, 0.8136, 0.7797, 0.7073, 0.7513, 0.6688, 0.7547, 0.6674, 0.7843, 0.7074, 0.7797, 0.7073, 0.7843, 0.7074, 0.7915, 0.754, 0.7866, 0.7523, 0.7797, 0.7073, 0.7866, 0.7523, 0.7688, 0.7362, 0.7667, 0.7004, 0.7797, 0.7073, 0.7667, 0.7004, 0.7458, 0.6736, 0.7513, 0.6688, 0.6559, 0.6535, 0.634, 0.6665, 0.6329, 0.665, 0.6557, 0.6516, 0.6559, 0.6535, 0.6557, 0.6516, 0.6802, 0.6441, 0.6796, 0.6462, 0.6559, 0.6535, 0.6796, 0.6462, 0.6897, 0.6569, 0.6667, 0.6669, 0.6559, 0.6535, 0.6667, 0.6669, 0.6452, 0.6812, 0.634, 0.6665, 0.5941, 0.7326, 0.6007, 0.7767, 0.5983, 0.7794, 0.5916, 0.7335, 0.5941, 0.7326, 0.5916, 0.7335, 0.6003, 0.7011, 0.6024, 0.7012, 0.5941, 0.7326, 0.6024, 0.7012, 0.6088, 0.7138, 0.6002, 0.7405, 0.5941, 0.7326, 0.6002, 0.7405, 0.6069, 0.7727, 0.6007, 0.7767, 0.7054, 0.7116, 0.6807, 0.7302, 0.6452, 0.6812, 0.6667, 0.6669, 0.7054, 0.7116, 0.6667, 0.6669, 0.6897, 0.6569, 0.7255, 0.6936, 0.7054, 0.7116, 0.7255, 0.6936, 0.7688, 0.7362, 0.7513, 0.7655, 0.7054, 0.7116, 0.7513, 0.7655, 0.723, 0.7891, 0.6807, 0.7302, 0.7379, 0.6811, 0.7183, 0.6573, 0.7458, 0.6736, 0.7667, 0.7004, 0.7379, 0.6811, 0.7667, 0.7004, 0.7688, 0.7362, 0.7255, 0.6936, 0.7379, 0.6811, 0.7255, 0.6936, 0.6897, 0.6569, 0.7183, 0.6573, 0.6547, 0.7467, 0.6253, 0.6966, 0.6452, 0.6812, 0.6807, 0.7302, 0.6547, 0.7467, 0.6807, 0.7302, 0.723, 0.7891, 0.6913, 0.8074, 0.6547, 0.7467, 0.6913, 0.8074, 0.6586, 0.8141, 0.6313, 0.7594, 0.6547, 0.7467, 0.6313, 0.7594, 0.6088, 0.7138, 0.6253, 0.6966, 0.616, 0.7672, 0.6262, 0.8012, 0.6069, 0.7727, 0.6002, 0.7405, 0.616, 0.7672, 0.6002, 0.7405, 0.6088, 0.7138, 0.6313, 0.7594, 0.616, 0.7672, 0.6313, 0.7594, 0.6586, 0.8141, 0.6262, 0.8012])
me_cube_001.use_remesh_preserve_volume = False
me_cube_001.use_remesh_preserve_attributes = False
me_cube_001.use_mirror_vertex_groups = False
me_cube_001.update()

# ---- objects
ob_cube = bpy.data.objects.new('Cube', me_cube_001)
ob_lamp = bpy.data.objects.new('Lamp', light_lamp)
ob_camera = bpy.data.objects.new('Camera', cam_camera)

# ---- transforms, parenting, visibility, modifiers, constraints
ob_cube.location = (0.0, 0.0, -0.7792)
ob_cube.scale = (4.461, 4.461, 4.461)
ob_cube.lineart.crease_threshold = 0.0
ob_lamp.location = (4.076, 1.005, 5.904)
ob_lamp.rotation_euler = (0.6503, 0.05522, 1.866)
ob_lamp.lock_rotations_4d = False
ob_lamp.empty_display_type = 'ARROWS'
ob_lamp.color = (0.0, 0.0, 0.0, 0.0)
ob_lamp.lineart.crease_threshold = 0.0
ob_camera.location = (7.481, -6.508, 5.344)
ob_camera.rotation_euler = (1.109, 0.01082, 0.8149)
ob_camera.lock_rotations_4d = False
ob_camera.empty_display_type = 'ARROWS'
ob_camera.color = (0.0, 0.0, 0.0, 0.0)
ob_camera.display_type = 'WIRE'
ob_camera.lineart.crease_threshold = 0.0

# ---- collection membership
col_collection_1.objects.link(ob_cube)
col_collection_1.objects.link(ob_lamp)
col_collection_1.objects.link(ob_camera)

# ---- scene / render settings (as saved in the file)
scene.camera = ob_camera
scene.frame_start = 1; scene.frame_end = 250; scene.frame_set(1)
scene.render.engine = 'BLENDER_EEVEE_NEXT'
scene.render.resolution_percentage = 50
scene.render.dither_intensity = 0.0
scene.cycles.use_denoising = False
scene.cycles.samples = 10
scene.cycles.sampling_pattern = 'TABULATED_SOBOL'
scene.cycles.light_sampling_threshold = 0.0
scene.cycles.use_adaptive_sampling = False
scene.cycles.use_light_tree = False
scene.cycles.blur_glossy = 0.0
scene.cycles.pixel_filter_type = 'GAUSSIAN'
scene.cycles.sample_clamp_indirect = 0.0
scene.view_settings.view_transform = 'Standard'
bpy.context.view_layer.update()
